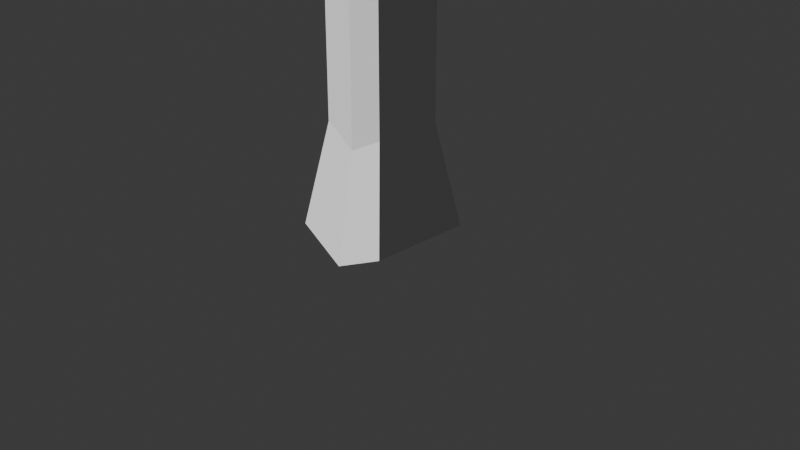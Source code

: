 # Source: tree_blank.blend  (saved by Blender 4.1.24; exported with 4.5.12 LTS)
import bpy
from mathutils import Matrix  # noqa: F401  (used for matrix-valued properties, if any)

bpy.ops.wm.read_factory_settings(use_empty=True)
scene = bpy.context.scene
scene.name = 'Scene'

# ---- collections
col_collection = bpy.data.collections.new('Collection'); scene.collection.children.link(col_collection)

# ---- materials (node trees are filled in below, after node groups)
mat_material = bpy.data.materials.new('Material')
mat_material.alpha_threshold = 0.0
mat_material.use_transparent_shadow = False
mat_material.roughness = 0.5
mat_material.line_color = (0.0, 0.0, 0.0, 1.0)

# ---- material node trees
mat_material.use_nodes = True; mat_material.node_tree.nodes.clear()
_N = mat_material.node_tree.nodes; _L = mat_material.node_tree.links
n0 = _N.new('ShaderNodeOutputMaterial'); n0.name = 'Material Output'; n0.location = (300, 300)
n1 = _N.new('ShaderNodeBsdfPrincipled'); n1.name = 'Principled BSDF'; n1.location = (10, 300)
n1.inputs[3].default_value = 1.45
_L.new(n1.outputs[0], n0.inputs[0])
n0.is_active_output = True

# ---- world
world_world = bpy.data.worlds.new('World'); scene.world = world_world
world_world.use_nodes = True; world_world.node_tree.nodes.clear()
_N = world_world.node_tree.nodes; _L = world_world.node_tree.links
n0 = _N.new('ShaderNodeOutputWorld'); n0.name = 'World Output'; n0.location = (300, 300)
n1 = _N.new('ShaderNodeBackground'); n1.name = 'Background'; n1.location = (10, 300)
n1.inputs[0].default_value = (0.05088, 0.05088, 0.05088, 1.0)
_L.new(n1.outputs[0], n0.inputs[0])
n0.is_active_output = True
world_world.color = (0.05088, 0.05088, 0.05088)
world_world.use_sun_shadow = False
world_world.sun_shadow_jitter_overblur = 0.0

# ---- cameras
cam_camera = bpy.data.cameras.new('Camera')
cam_camera.clip_end = 100.0
cam_camera.ortho_scale = 7.314

# ---- lights
light_sun = bpy.data.lights.new('Sun', 'SUN')
light_sun.transmission_factor = 0.0
light_sun.energy = 5.17

# ---- meshes
me_cube_001 = bpy.data.meshes.new('Cube.001')
me_cube_001.from_pydata([(-1.0, -1.0, -1.0), (-0.6572, -0.6572, 1.0), (-1.0, 1.0, -1.0), (-0.6572, 0.6572, 1.0), (1.0, -1.0, -1.0), (0.6572, -0.6572, 1.0), (1.0, 1.0, -1.0), (0.6572, 0.6572, 1.0), (-0.6572, -0.6572, 5.584), (-0.6572, 0.6572, 5.584), (0.6572, 0.6572, 5.584), (0.6572, -0.6572, 5.584), (-0.3899, -0.3899, 12.85), (-0.3899, 0.3899, 12.85), (0.3899, 0.3899, 12.85), (0.3899, -0.3899, 12.85), (-0.8308, -0.8626, 14.4), (-0.8308, -0.08285, 14.4), (0.4355, 0.3899, 14.09), (0.4143, -0.3899, 14.1), (1.894e-09, 1.064, -1.476), (1.894e-09, 0.699, 0.6508), (1.894e-09, -1.064, -1.476), (1.894e-09, -0.699, 0.6508), (1.894e-09, 0.699, 5.526), (1.894e-09, -0.699, 5.526), (1.894e-09, 0.4146, 13.25), (1.894e-09, -0.4146, 13.25), (-0.4865, -0.05808, 14.83), (-0.4467, -0.8874, 15.33), (-2.369, -0.7596, 16.36), (-2.369, -0.1859, 16.36), (-2.082, -0.7778, 16.72), (-2.082, -0.1676, 16.72), (-3.688, -0.7596, 18.36), (-3.688, -0.1859, 18.36), (-3.361, -0.7778, 18.67), (-3.361, -0.1676, 18.67), (-6.737, -0.7596, 22.42), (-6.737, -0.1859, 22.42), (-6.384, -0.7778, 22.71), (-6.384, -0.1676, 22.71), (-7.765, -0.7596, 23.59), (-7.765, -0.1859, 23.59), (-7.472, -0.7778, 23.94), (-7.472, -0.1676, 23.94), (-8.584, -0.5975, 24.24), (-8.584, -0.348, 24.24), (-8.487, -0.6054, 24.41), (-8.487, -0.34, 24.41), (-10.33, 0.04637, 25.65), (-10.23, 0.2704, 25.68), (-10.22, -0.0338, 25.8), (-10.11, 0.2045, 25.83), (-11.79, 0.5409, 27.07), (-11.69, 0.765, 27.1), (-11.67, 0.456, 27.2), (-11.56, 0.6943, 27.23), (-13.1, 0.9027, 28.95), (-13.0, 1.127, 28.98), (-12.96, 0.8123, 29.05), (-12.85, 1.051, 29.08), (-13.64, 1.02, 29.96), (-13.54, 1.244, 29.99), (-13.49, 0.9278, 30.05), (-13.38, 1.166, 30.09), (1.232, 0.4146, 16.99), (1.78, 0.3899, 16.7), (1.78, -0.3899, 16.7), (1.232, -0.4146, 16.99), (2.59, -0.3899, 18.21), (2.118, -0.4146, 18.6), (3.407, 0.4146, 20.98), (4.018, 0.3899, 20.89), (4.018, -0.3899, 20.89), (3.407, -0.4146, 20.98), (2.741, 0.4146, 24.22), (3.355, 0.3899, 24.29), (3.355, -0.3899, 24.29), (2.741, -0.4147, 24.22), (2.598, 0.4146, 26.99), (3.216, 0.3899, 27.02), (3.216, -0.3899, 27.02), (2.598, -0.4147, 26.99), (2.649, 0.816, 29.01), (3.145, 0.3899, 29.06), (3.195, -0.3879, 29.06), (2.534, 0.02591, 29.25), (2.476, 1.914, 34.8), (2.893, 1.811, 34.84), (2.775, 1.303, 35.0), (2.35, 1.374, 34.96), (2.492, 2.724, 37.95), (2.722, 2.666, 37.97), (2.656, 2.386, 38.06), (2.422, 2.425, 38.04), (-3.029, -0.1859, 17.36), (-2.721, -0.1676, 17.69), (-3.029, -0.7596, 17.36), (-2.721, -0.7778, 17.69), (-4.113, -0.5698, 16.92), (-4.113, -0.3757, 16.92), (-4.336, -0.3757, 17.26), (-4.336, -0.5698, 17.26), (-8.931, -2.037, 17.7), (-9.046, -1.88, 17.7), (-9.226, -2.012, 18.04), (-9.111, -2.169, 18.04), (-10.62, -3.277, 18.3), (-10.74, -3.121, 18.3), (-10.82, -3.182, 18.69), (-10.7, -3.338, 18.69), (-12.13, -4.387, 18.42), (-12.25, -4.23, 18.42), (-12.28, -4.257, 18.82), (-12.17, -4.413, 18.82), (-12.95, -4.985, 18.13), (-13.06, -4.828, 18.13), (-13.02, -4.799, 18.53), (-12.91, -4.955, 18.53), (-14.0, -5.676, 19.01), (-14.04, -5.624, 19.01), (-13.98, -5.583, 19.13), (-13.94, -5.635, 19.13), (-9.908, -2.754, 18.37), (-9.776, -2.657, 18.0), (-9.891, -2.501, 18.0), (-10.02, -2.597, 18.37), (-9.354, -2.347, 17.85), (-9.469, -2.19, 17.85), (-9.51, -2.461, 18.2), (-9.624, -2.305, 18.2), (-9.121, -2.137, 19.32), (-9.199, -2.031, 19.32), (-9.391, -2.335, 19.43), (-9.468, -2.229, 19.43), (-9.455, -2.355, 21.09), (-9.506, -2.284, 21.09), (-9.634, -2.486, 21.16), (-9.685, -2.416, 21.16), (-9.688, -2.508, 22.66), (-9.723, -2.461, 22.66), (-9.807, -2.595, 22.71), (-9.841, -2.548, 22.71), (-7.926, -1.059, 17.42), (-8.106, -1.191, 17.76), (-7.991, -1.347, 17.76), (-7.812, -1.215, 17.42), (-10.31, -3.046, 18.53), (-10.42, -2.89, 18.53), (-10.2, -2.967, 18.15), (-10.31, -2.811, 18.15), (-11.31, -3.744, 17.23), (-11.04, -3.54, 17.13), (-11.39, -3.641, 17.23), (-11.11, -3.438, 17.13), (-12.4, -4.488, 16.08), (-12.3, -4.415, 16.04), (-12.42, -4.451, 16.08), (-12.33, -4.378, 16.04), (-10.81, 0.4399, 26.5), (-10.92, 0.2016, 26.47), (-11.03, 0.2841, 26.33), (-10.93, 0.5081, 26.37), (-9.835, -0.1244, 25.19), (-9.73, 0.0997, 25.22), (-9.612, 0.03336, 25.36), (-9.724, -0.2049, 25.33), (-9.377, -0.02121, 24.89), (-9.371, -0.3261, 25.0), (-9.483, -0.2453, 24.85), (-9.259, -0.08784, 25.03), (-12.65, 1.03, 28.48), (-12.5, 0.955, 28.59), (-12.75, 0.8056, 28.45), (-12.61, 0.7167, 28.55), (-10.57, 0.08389, 26.13), (-10.68, 0.1652, 25.99), (-10.46, 0.3222, 26.17), (-10.58, 0.3893, 26.02), (-10.4, -0.01897, 28.17), (-10.65, 0.06504, 28.41), (-10.73, -0.105, 28.38), (-10.48, -0.1891, 28.14), (-10.12, -0.3942, 29.71), (-10.29, -0.3352, 29.88), (-10.35, -0.4547, 29.86), (-10.17, -0.5138, 29.69), (-11.01, 0.4569, 24.97), (-11.36, 0.5779, 25.3), (-11.25, 0.8019, 25.33), (-10.9, 0.681, 25.0), (-12.51, 1.146, 25.11), (-12.86, 1.267, 25.44), (-12.76, 1.491, 25.47), (-12.4, 1.37, 25.14), (-14.37, 1.572, 28.83), (-14.31, 1.708, 28.85), (-14.1, 1.649, 28.54), (-14.16, 1.513, 28.52), (-15.33, 1.858, 30.04), (-15.27, 1.993, 30.06), (-15.05, 1.935, 29.75), (-15.12, 1.799, 29.74), (3.249, -0.4146, 21.75), (3.249, 0.4146, 21.75), (3.861, 0.3899, 21.7), (3.861, -0.3899, 21.7), (6.199, 0.2676, 23.7), (6.199, -0.2676, 23.7), (5.755, -0.2676, 24.04), (5.755, 0.2676, 24.04), (10.98, -2.106, 28.93), (10.9, -2.374, 28.93), (10.68, -2.307, 29.11), (10.76, -2.039, 29.11), (13.79, -2.944, 29.98), (13.71, -3.213, 29.98), (13.49, -3.146, 30.16), (13.57, -2.878, 30.16), (15.51, -3.456, 31.13), (15.43, -3.725, 31.13), (15.21, -3.658, 31.31), (15.29, -3.39, 31.31), (17.39, -4.017, 32.39), (17.31, -4.286, 32.39), (17.08, -4.219, 32.57), (17.16, -3.951, 32.57), (19.1, -4.596, 34.84), (19.06, -4.74, 34.84), (18.94, -4.704, 34.94), (18.98, -4.561, 34.94), (15.78, -3.539, 31.64), (16.01, -3.606, 31.46), (15.93, -3.874, 31.46), (15.7, -3.807, 31.64), (18.13, -4.321, 31.16), (18.1, -4.44, 31.16), (18.0, -4.281, 31.4), (17.96, -4.4, 31.4), (19.09, -4.606, 31.76), (19.05, -4.725, 31.76), (18.96, -4.566, 31.99), (18.92, -4.685, 31.99), (2.87, 1.926, 35.26), (2.759, 1.448, 35.41), (2.36, 1.515, 35.38), (2.478, 2.023, 35.22), (3.749, 1.943, 35.94), (3.631, 1.435, 36.09), (3.615, 1.58, 36.5), (3.726, 2.057, 36.36), (4.199, 2.234, 37.6), (4.123, 1.908, 37.7), (3.867, 1.999, 37.76), (3.939, 2.305, 37.67), (4.325, 2.544, 39.05), (4.29, 2.394, 39.1), (4.172, 2.436, 39.13), (4.205, 2.577, 39.09), (15.71, -3.587, 33.04), (15.67, -3.729, 33.04), (16.02, -3.679, 32.99), (15.98, -3.821, 32.99), (16.49, -3.819, 34.21), (16.45, -3.961, 34.21), (16.8, -3.912, 34.16), (16.76, -4.054, 34.16), (17.07, -4.025, 34.7), (17.04, -4.103, 34.7), (17.24, -4.076, 34.68), (17.21, -4.154, 34.68), (2.292, -0.8696, 23.94), (3.493, 0.3899, 23.59), (2.476, -0.06086, 23.94), (3.493, -0.3899, 23.59), (2.601, -0.08915, 23.32), (3.62, -0.3899, 22.93), (2.417, -0.8979, 23.32), (3.62, 0.3899, 22.93), (0.3203, -0.422, 23.86), (0.67, -0.5014, 24.38), (0.8536, 0.3074, 24.38), (0.5038, 0.3868, 23.86), (-2.75, 0.4576, 25.7), (-2.551, 0.4124, 26.0), (-2.446, 0.8736, 26.0), (-2.646, 0.9189, 25.7), (-4.244, 0.7968, 26.75), (-4.045, 0.7515, 27.05), (-3.94, 1.213, 27.05), (-4.14, 1.258, 26.75), (-5.607, 1.217, 26.79), (-5.612, 1.218, 26.99), (-5.555, 1.468, 26.99), (-5.55, 1.467, 26.79), (-1.754, 0.7683, 25.18), (-1.512, 0.7134, 25.54), (-1.639, 0.1538, 25.54), (-1.881, 0.2088, 25.18), (-0.1182, 0.4741, 24.86), (-0.5841, -0.1629, 24.4), (-0.4238, 0.5435, 24.4), (-0.2786, -0.2322, 24.86), (-1.089, 0.6559, 24.79), (-0.959, -0.03921, 25.2), (-0.8153, 0.5938, 25.2), (-1.233, 0.02293, 24.79), (-2.784, 0.5831, 27.45), (-2.73, 0.8204, 27.45), (-2.315, 0.4501, 27.22), (-2.25, 0.7379, 27.22), (-3.554, 0.7579, 28.78), (-3.5, 0.9951, 28.78), (-3.085, 0.6249, 28.54), (-3.02, 0.9127, 28.54), (-0.985, 0.5873, 26.7), (-0.3822, 0.4838, 26.4), (-0.5209, -0.127, 26.4), (-1.109, 0.0399, 26.7), (-1.281, 0.5316, 28.5), (-0.9355, 0.4723, 28.33), (-1.015, 0.1222, 28.33), (-1.352, 0.2179, 28.5), (1.108, 0.3899, 15.4), (1.097, -0.3899, 15.4), (0.5932, 0.4146, 15.73), (0.6131, -0.4146, 15.98), (3.304, -0.3899, 19.55), (2.762, -0.4146, 19.79), (3.209, -0.3892, 27.71), (2.558, -0.4153, 27.68), (2.574, 0.4146, 27.68), (3.192, 0.3899, 27.71), (11.25, -2.479, 29.32), (11.33, -2.21, 29.32), (11.47, -2.545, 29.14), (11.55, -2.277, 29.14), (2.53, 0.3094, 30.12), (2.635, 1.062, 29.9), (3.138, 0.4285, 30.1), (3.018, -0.2724, 30.32), (1.12, 1.151, 30.07), (1.067, 0.7409, 30.21), (1.462, 1.212, 30.4), (1.414, 0.8207, 30.54), (-0.2473, 1.827, 31.54), (-0.3003, 1.416, 31.68), (0.09534, 1.888, 31.87), (0.04687, 1.496, 32.0), (-2.334, 2.85, 33.99), (-2.362, 2.63, 34.07), (-2.15, 2.883, 34.17), (-2.176, 2.673, 34.24), (-4.317, 3.609, 35.36), (-4.345, 3.389, 35.44), (-4.133, 3.642, 35.54), (-4.159, 3.431, 35.61), (-5.384, 4.472, 37.66), (-5.403, 4.328, 37.71), (-5.264, 4.494, 37.77), (-5.281, 4.356, 37.82), (-0.7022, 2.241, 32.69), (-0.7427, 1.914, 32.8), (-0.9884, 2.19, 32.41), (-1.033, 1.847, 32.53), (-1.687, 2.678, 33.7), (-1.904, 2.64, 33.49), (-1.718, 2.431, 33.78), (-1.937, 2.38, 33.58), (0.06217, 2.008, 33.25), (0.08348, 2.18, 33.19), (-0.2849, 2.191, 33.6), (-0.2671, 2.335, 33.55), (0.6511, 2.482, 34.83), (0.6631, 2.579, 34.8), (0.4552, 2.585, 35.03), (0.4653, 2.666, 35.0), (0.6153, 3.026, 36.56), (0.6234, 3.085, 36.55), (0.441, 3.059, 36.57), (0.4477, 3.108, 36.56), (-2.73, 3.932, 38.07), (-2.722, 3.993, 38.05), (-2.525, 3.971, 38.05), (-2.535, 3.899, 38.07), (11.68, -2.387, 31.4), (11.64, -2.521, 31.4), (11.94, -2.465, 31.23), (11.9, -2.599, 31.23), (12.97, -2.774, 33.55), (12.93, -2.908, 33.55), (13.24, -2.852, 33.39), (13.2, -2.986, 33.39), (14.85, -3.335, 35.1), (14.81, -3.469, 35.1), (15.12, -3.413, 34.94), (15.08, -3.547, 34.94), (15.77, -3.641, 36.37), (15.75, -3.716, 36.37), (15.92, -3.685, 36.28), (15.9, -3.76, 36.28), (13.61, -3.109, 33.73), (13.35, -3.031, 33.89), (13.39, -2.896, 33.89), (13.65, -2.975, 33.73), (12.69, -2.688, 35.77), (13.03, -2.789, 35.73), (13.18, -2.834, 37.42), (13.38, -2.894, 37.4), (4.169, 0.2737, 28.41), (4.169, -0.2487, 28.41), (4.153, 0.2737, 28.87), (4.164, -0.2483, 28.87), (5.881, -4.093, 32.06), (5.677, -4.373, 32.03), (5.657, -3.948, 32.22), (5.456, -4.231, 32.19), (6.64, -4.956, 35.02), (6.435, -5.236, 34.98), (6.416, -4.811, 35.17), (6.214, -5.094, 35.14), (6.686, -5.234, 37.35), (6.482, -5.514, 37.32), (6.462, -5.089, 37.51), (6.261, -5.372, 37.48), (7.245, -5.775, 38.64), (7.041, -6.056, 38.61), (7.021, -5.631, 38.8), (6.82, -5.914, 38.77), (6.688, -5.734, 41.19), (6.569, -5.898, 41.17), (6.558, -5.65, 41.28), (6.44, -5.815, 41.26), (6.231, -5.194, 35.98), (6.432, -4.911, 36.01), (6.656, -5.055, 35.86), (6.452, -5.336, 35.82), (6.625, -5.653, 37.65), (6.404, -5.511, 37.81), (6.829, -5.372, 37.68), (6.605, -5.228, 37.84), (7.939, -6.188, 36.35), (7.858, -6.299, 36.33), (7.739, -6.067, 36.59), (7.658, -6.178, 36.57), (9.181, -7.427, 38.87), (9.13, -7.497, 38.86), (9.055, -7.35, 39.02), (9.004, -7.42, 39.01), (5.477, -4.604, 38.7), (5.359, -4.77, 38.69), (5.443, -4.852, 38.88), (5.561, -4.685, 38.9), (4.851, -4.331, 39.88), (4.773, -4.442, 39.86), (4.872, -4.522, 39.95), (4.95, -4.41, 39.96), (7.299, -0.9027, 25.12), (7.681, -1.017, 24.81), (7.544, -1.478, 24.81), (7.161, -1.364, 25.12), (3.251, 0.3899, 19.46), (3.251, -0.3899, 19.46), (2.661, 0.4146, 19.62), (1.39, -0.4146, 17.36), (2.661, -0.4146, 19.62), (1.845, -0.3899, 16.8), (2.548, -0.3899, 18.13), (6.59, 0.8607, 20.84), (7.001, 0.8607, 21.61), (7.001, 0.4431, 21.61), (6.59, 0.4431, 20.84), (9.743, 0.7507, 20.77), (9.937, 0.7507, 21.13), (9.937, 0.5532, 21.13), (9.743, 0.5532, 20.77), (12.84, 0.7507, 20.82), (13.03, 0.7507, 21.18), (13.03, 0.5532, 21.18), (12.84, 0.5532, 20.82), (16.55, 0.7035, 20.5), (16.65, 0.7035, 20.69), (16.65, 0.6004, 20.69), (16.55, 0.6004, 20.5), (10.74, 0.7507, 20.79), (10.74, 0.5532, 20.79), (10.93, 0.5532, 21.15), (10.93, 0.7507, 21.15), (11.81, 0.7124, 21.83), (11.81, 0.5915, 21.83), (12.42, 0.7124, 21.84), (12.42, 0.5915, 21.84), (13.03, 0.7124, 22.57), (13.03, 0.5915, 22.57), (13.64, 0.7124, 22.58), (13.64, 0.5915, 22.58), (13.99, 0.6857, 24.26), (13.99, 0.6182, 24.26), (14.33, 0.6857, 24.26), (14.33, 0.6182, 24.26), (13.81, 0.7058, 22.99), (13.81, 0.598, 22.99), (13.27, 0.7058, 22.98), (13.27, 0.598, 22.98), (15.31, 0.6085, 23.09), (15.31, 0.6953, 23.09), (15.18, 0.6132, 23.38), (15.18, 0.6907, 23.38), (16.44, 0.6257, 23.67), (16.44, 0.6782, 23.67), (16.36, 0.6285, 23.84), (16.36, 0.6753, 23.84), (2.718, -2.266, 19.47), (2.435, -2.211, 19.73), (1.958, -2.496, 19.02), (2.228, -2.586, 18.68), (2.757, -4.905, 21.66), (2.48, -4.733, 21.86), (2.013, -5.411, 21.51), (2.277, -5.668, 21.25), (2.919, -6.072, 24.68), (2.816, -5.991, 24.73), (2.659, -6.279, 24.72), (2.759, -6.397, 24.66), (3.642, -6.524, 29.33), (3.548, -6.448, 29.37), (3.412, -6.709, 29.38), (3.503, -6.818, 29.34), (3.413, 1.72, 20.88), (3.686, 1.347, 21.52), (3.386, 1.361, 21.54), (3.119, 1.718, 20.92), (4.741, 4.656, 26.4), (4.802, 4.426, 26.53), (4.698, 4.437, 26.53), (4.638, 4.657, 26.4), (4.917, 6.546, 27.2), (4.958, 6.39, 27.29), (4.888, 6.398, 27.29), (4.847, 6.546, 27.2), (1.476, 0.1631, 24.22), (1.232, -0.6292, 24.23), (1.124, -0.6014, 23.65), (1.368, 0.191, 23.64), (1.544, 3.021, 24.27), (1.317, 3.093, 23.92), (1.956, 2.913, 24.16), (1.889, 2.945, 23.78), (1.831, 6.278, 25.42), (1.68, 6.339, 25.18), (2.111, 6.195, 25.34), (2.068, 6.226, 25.08), (1.569, 5.349, 24.8), (2.013, 5.225, 24.68), (1.744, 5.285, 25.07), (2.064, 5.194, 24.98), (0.7163, 8.458, 26.07), (0.6887, 8.469, 26.03), (0.5618, 8.346, 26.05), (0.594, 8.335, 26.1), (1.632, 5.91, 25.01), (1.793, 5.847, 25.27), (2.044, 5.792, 24.91), (2.091, 5.761, 25.19), (0.6337, 8.415, 26.04), (0.6633, 8.405, 26.08), (4.834, 5.669, 24.46), (4.819, 5.399, 24.35), (4.856, 5.654, 24.59), (4.843, 5.385, 24.5), (2.688, 8.86, 25.49), (2.626, 8.885, 25.39), (2.803, 8.826, 25.46), (2.786, 8.839, 25.35), (-0.09087, 3.1, 17.08), (0.3661, 3.322, 16.71), (0.6993, 3.322, 17.36), (0.4442, 3.334, 17.53), (-0.232, 4.787, 20.96), (0.06708, 4.933, 20.72), (0.2852, 4.933, 21.14), (0.1182, 4.941, 21.25), (2.239, -3.316, 19.29), (1.971, -3.187, 19.61), (2.445, -2.809, 20.23), (2.727, -2.892, 19.99), (0.1141, -1.969, 21.01), (0.3233, -1.844, 21.32), (0.1198, -2.272, 21.27), (0.3279, -2.106, 21.54), (-1.514, -1.253, 23.16), (-1.378, -1.171, 23.36), (-1.51, -1.45, 23.32), (-1.375, -1.342, 23.5)], [], [(0, 1, 3, 2), (20, 21, 7, 6), (6, 7, 5, 4), (22, 23, 1, 0), (20, 6, 4, 22), (21, 3, 9, 24), (11, 10, 14, 15), (5, 7, 10, 11), (3, 1, 8, 9), (23, 5, 11, 25), (27, 15, 19, 29), (9, 8, 12, 13), (25, 11, 15, 27), (24, 9, 13, 26), (28, 17, 31, 33), (26, 13, 17, 28), (15, 14, 18, 19), (13, 12, 16, 17), (14, 26, 28, 18), (325, 324, 67, 68), (10, 24, 26, 14), (8, 25, 27, 12), (12, 27, 29, 16), (1, 23, 25, 8), (7, 21, 24, 10), (2, 20, 22, 0), (4, 5, 23, 22), (2, 3, 21, 20), (97, 96, 35, 37), (16, 29, 32, 30), (29, 28, 33, 32), (17, 16, 30, 31), (37, 35, 39, 41), (96, 98, 34, 35), (99, 97, 37, 36), (98, 99, 36, 34), (40, 41, 45, 44), (35, 34, 38, 39), (36, 37, 41, 40), (34, 36, 40, 38), (45, 43, 47, 49), (38, 40, 44, 42), (41, 39, 43, 45), (39, 38, 42, 43), (165, 164, 50, 51), (43, 42, 46, 47), (44, 45, 49, 48), (42, 44, 48, 46), (161, 160, 57, 56), (167, 166, 53, 52), (164, 167, 52, 50), (166, 165, 51, 53), (173, 172, 59, 61), (162, 161, 56, 54), (160, 163, 55, 57), (163, 162, 54, 55), (60, 61, 65, 64), (172, 174, 199, 198), (175, 173, 61, 60), (174, 175, 60, 58), (65, 63, 62, 64), (58, 60, 64, 62), (61, 59, 63, 65), (59, 58, 62, 63), (72, 73, 530, 531), (324, 326, 66, 67), (326, 327, 69, 66), (462, 73, 470, 469), (274, 272, 79, 76), (329, 328, 74, 75), (467, 468, 328, 70), (468, 463, 74, 328), (70, 71, 514, 513), (464, 466, 75, 72), (76, 79, 83, 80), (275, 273, 77, 78), (272, 275, 78, 79), (273, 274, 76, 77), (331, 330, 86, 87), (78, 77, 81, 82), (79, 78, 82, 83), (77, 76, 80, 81), (339, 338, 91, 88), (333, 332, 84, 85), (332, 331, 87, 84), (330, 333, 85, 86), (245, 244, 93, 94), (341, 340, 89, 90), (338, 341, 90, 91), (340, 339, 88, 89), (93, 92, 95, 94), (246, 245, 94, 95), (244, 247, 92, 93), (247, 246, 95, 92), (30, 32, 99, 98), (32, 33, 97, 99), (98, 96, 102, 103), (33, 31, 96, 97), (145, 144, 105, 106), (30, 98, 103, 100), (31, 30, 100, 101), (96, 31, 101, 102), (150, 148, 111, 108), (147, 146, 107, 104), (144, 147, 104, 105), (146, 145, 106, 107), (111, 110, 114, 115), (151, 150, 108, 109), (148, 149, 110, 111), (149, 151, 109, 110), (112, 115, 119, 116), (110, 109, 113, 114), (108, 111, 115, 112), (109, 108, 112, 113), (116, 119, 123, 120), (113, 112, 116, 117), (115, 114, 118, 119), (114, 113, 117, 118), (121, 120, 123, 122), (117, 116, 120, 121), (119, 118, 122, 123), (118, 117, 121, 122), (131, 129, 126, 127), (130, 131, 127, 124), (129, 128, 125, 126), (128, 130, 124, 125), (104, 107, 130, 128), (105, 104, 128, 129), (106, 131, 135, 133), (106, 105, 129, 131), (135, 134, 138, 139), (107, 106, 133, 132), (131, 130, 134, 135), (130, 107, 132, 134), (137, 139, 143, 141), (134, 132, 136, 138), (133, 135, 139, 137), (132, 133, 137, 136), (140, 141, 143, 142), (136, 137, 141, 140), (139, 138, 142, 143), (138, 136, 140, 142), (103, 102, 145, 146), (101, 100, 147, 144), (100, 103, 146, 147), (102, 101, 144, 145), (127, 126, 151, 149), (124, 127, 149, 148), (125, 150, 152, 153), (125, 124, 148, 150), (155, 153, 157, 159), (150, 151, 154, 152), (126, 125, 153, 155), (151, 126, 155, 154), (159, 157, 156, 158), (153, 152, 156, 157), (152, 154, 158, 156), (154, 155, 159, 158), (179, 177, 162, 163), (178, 179, 163, 160), (177, 176, 161, 162), (161, 176, 183, 182), (171, 168, 165, 166), (170, 169, 167, 164), (169, 171, 166, 167), (170, 164, 189, 188), (47, 46, 170, 168), (48, 49, 171, 169), (46, 48, 169, 170), (49, 47, 168, 171), (54, 56, 175, 174), (56, 57, 173, 175), (55, 54, 174, 172), (57, 55, 172, 173), (52, 53, 178, 176), (50, 52, 176, 177), (53, 51, 179, 178), (51, 50, 177, 179), (183, 180, 184, 187), (178, 160, 181, 180), (160, 161, 182, 181), (176, 178, 180, 183), (187, 184, 185, 186), (181, 182, 186, 185), (182, 183, 187, 186), (180, 181, 185, 184), (188, 189, 193, 192), (164, 165, 190, 189), (168, 170, 188, 191), (165, 168, 191, 190), (195, 192, 193, 194), (191, 188, 192, 195), (189, 190, 194, 193), (190, 191, 195, 194), (199, 196, 200, 203), (174, 58, 196, 199), (59, 172, 198, 197), (58, 59, 197, 196), (202, 203, 200, 201), (196, 197, 201, 200), (198, 199, 203, 202), (197, 198, 202, 201), (73, 72, 205, 206), (75, 74, 207, 204), (206, 207, 210, 211), (72, 75, 204, 205), (459, 458, 215, 212), (207, 74, 209, 210), (73, 206, 211, 208), (74, 73, 208, 209), (335, 334, 218, 219), (460, 459, 212, 213), (458, 461, 214, 215), (461, 460, 213, 214), (216, 219, 223, 220), (334, 336, 217, 218), (337, 335, 219, 216), (336, 337, 216, 217), (233, 232, 227, 224), (217, 216, 220, 221), (219, 218, 222, 223), (218, 217, 221, 222), (227, 226, 230, 231), (234, 233, 224, 225), (232, 235, 226, 227), (235, 234, 225, 226), (229, 228, 231, 230), (226, 225, 229, 230), (224, 227, 231, 228), (225, 224, 228, 229), (222, 221, 234, 235), (232, 223, 260, 262), (220, 233, 238, 236), (220, 223, 232, 233), (238, 239, 243, 242), (221, 220, 236, 237), (234, 221, 237, 239), (233, 234, 239, 238), (241, 240, 242, 243), (236, 238, 242, 240), (239, 237, 241, 243), (237, 236, 240, 241), (88, 91, 246, 247), (89, 88, 247, 244), (91, 90, 245, 246), (245, 90, 249, 250), (250, 249, 253, 254), (244, 245, 250, 251), (90, 89, 248, 249), (89, 244, 251, 248), (255, 254, 258, 259), (248, 251, 255, 252), (249, 248, 252, 253), (251, 250, 254, 255), (257, 256, 259, 258), (254, 253, 257, 258), (252, 255, 259, 256), (253, 252, 256, 257), (260, 261, 265, 264), (235, 232, 262, 263), (222, 235, 263, 261), (223, 222, 261, 260), (267, 266, 270, 271), (263, 262, 266, 267), (262, 260, 264, 266), (261, 263, 267, 265), (268, 269, 271, 270), (266, 264, 268, 270), (265, 267, 271, 269), (264, 265, 269, 268), (279, 276, 274, 273), (278, 277, 275, 272), (277, 279, 273, 275), (542, 541, 282, 281), (205, 204, 278, 276), (207, 206, 279, 277), (204, 207, 277, 278), (206, 205, 276, 279), (297, 296, 287, 286), (544, 543, 280, 283), (541, 544, 548, 547), (543, 542, 281, 280), (287, 284, 288, 291), (299, 298, 285, 284), (296, 299, 284, 287), (297, 286, 309, 311), (290, 291, 295, 294), (285, 286, 290, 289), (286, 287, 291, 290), (284, 285, 289, 288), (295, 292, 293, 294), (288, 289, 293, 292), (291, 288, 292, 295), (289, 290, 294, 293), (305, 306, 297, 298), (304, 307, 299, 296), (307, 305, 298, 299), (306, 304, 296, 297), (282, 283, 302, 300), (280, 281, 303, 301), (283, 280, 301, 302), (281, 282, 300, 303), (300, 302, 304, 306), (301, 303, 305, 307), (302, 301, 307, 304), (306, 305, 319, 316), (308, 310, 314, 312), (286, 285, 308, 309), (285, 298, 310, 308), (298, 297, 311, 310), (314, 315, 313, 312), (311, 309, 313, 315), (309, 308, 312, 313), (310, 311, 315, 314), (316, 319, 323, 320), (300, 306, 316, 317), (305, 303, 318, 319), (303, 300, 317, 318), (322, 321, 320, 323), (318, 317, 321, 322), (319, 318, 322, 323), (317, 316, 320, 321), (71, 70, 328, 329), (28, 29, 327, 326), (18, 28, 575, 576), (19, 18, 324, 325), (82, 81, 410, 411), (80, 83, 331, 332), (81, 80, 332, 333), (83, 82, 330, 331), (213, 212, 337, 336), (212, 215, 335, 337), (214, 213, 336, 334), (215, 214, 387, 386), (85, 84, 339, 340), (87, 86, 341, 338), (86, 85, 340, 341), (84, 87, 343, 342), (342, 343, 347, 346), (87, 338, 345, 343), (338, 339, 344, 345), (339, 84, 342, 344), (352, 353, 382, 383), (345, 344, 348, 349), (344, 342, 346, 348), (343, 345, 349, 347), (351, 353, 357, 355), (366, 367, 350, 352), (369, 368, 353, 351), (367, 369, 351, 350), (357, 356, 360, 361), (350, 351, 355, 354), (353, 352, 356, 357), (352, 350, 354, 356), (358, 359, 361, 360), (356, 354, 358, 360), (355, 357, 361, 359), (354, 355, 359, 358), (346, 347, 365, 364), (347, 349, 363, 365), (348, 346, 364, 362), (349, 348, 371, 370), (364, 365, 369, 367), (365, 363, 368, 369), (362, 364, 367, 366), (363, 362, 366, 368), (371, 373, 377, 375), (348, 362, 373, 371), (362, 363, 372, 373), (363, 349, 370, 372), (375, 377, 381, 379), (370, 371, 375, 374), (373, 372, 376, 377), (372, 370, 374, 376), (378, 379, 381, 380), (374, 375, 379, 378), (377, 376, 380, 381), (376, 374, 378, 380), (385, 384, 383, 382), (353, 368, 385, 382), (368, 366, 384, 385), (366, 352, 383, 384), (387, 389, 393, 391), (214, 334, 389, 387), (334, 335, 388, 389), (335, 215, 386, 388), (403, 402, 397, 395), (386, 387, 391, 390), (389, 388, 392, 393), (388, 386, 390, 392), (397, 396, 400, 401), (404, 403, 395, 394), (402, 405, 396, 397), (405, 404, 394, 396), (398, 399, 401, 400), (396, 394, 398, 400), (395, 397, 401, 399), (394, 395, 399, 398), (392, 390, 404, 405), (393, 392, 405, 402), (390, 391, 403, 404), (391, 393, 402, 403), (390, 404, 407, 406), (406, 407, 409, 408), (413, 411, 415, 417), (333, 330, 413, 412), (81, 333, 412, 410), (330, 82, 411, 413), (415, 414, 418, 419), (411, 410, 414, 415), (412, 413, 417, 416), (410, 412, 416, 414), (435, 434, 425, 424), (416, 417, 421, 420), (414, 416, 420, 418), (417, 415, 419, 421), (439, 438, 427, 429), (436, 435, 424, 422), (434, 437, 423, 425), (437, 436, 422, 423), (428, 429, 433, 432), (438, 440, 426, 427), (441, 439, 429, 428), (440, 441, 428, 426), (431, 430, 432, 433), (426, 428, 432, 430), (429, 427, 431, 433), (427, 426, 430, 431), (418, 436, 444, 442), (421, 419, 437, 434), (418, 420, 435, 436), (420, 421, 434, 435), (422, 424, 441, 440), (441, 424, 450, 453), (423, 422, 440, 438), (425, 423, 438, 439), (445, 443, 447, 449), (436, 437, 445, 444), (437, 419, 443, 445), (419, 418, 442, 443), (447, 446, 448, 449), (443, 442, 446, 447), (444, 445, 449, 448), (442, 444, 448, 446), (452, 453, 457, 456), (439, 441, 453, 452), (425, 439, 452, 451), (424, 425, 451, 450), (454, 455, 456, 457), (451, 452, 456, 455), (453, 450, 454, 457), (450, 451, 455, 454), (210, 209, 460, 461), (211, 210, 461, 458), (209, 208, 459, 460), (208, 211, 458, 459), (66, 69, 466, 464), (29, 19, 467, 465), (325, 68, 463, 468), (19, 325, 468, 467), (68, 67, 462, 463), (67, 66, 464, 462), (471, 472, 476, 475), (74, 463, 472, 471), (73, 74, 471, 470), (463, 462, 469, 472), (486, 485, 477, 480), (469, 470, 474, 473), (472, 469, 473, 476), (470, 471, 475, 474), (479, 480, 484, 483), (488, 487, 479, 478), (487, 486, 480, 479), (485, 488, 478, 477), (484, 481, 482, 483), (477, 478, 482, 481), (480, 477, 481, 484), (478, 479, 483, 482), (473, 474, 488, 485), (475, 476, 486, 487), (474, 475, 490, 489), (476, 473, 485, 486), (490, 492, 496, 494), (487, 488, 491, 492), (488, 474, 489, 491), (475, 487, 492, 490), (502, 501, 499, 500), (489, 490, 494, 493), (492, 491, 495, 496), (491, 489, 493, 495), (497, 498, 500, 499), (501, 503, 497, 499), (504, 502, 500, 498), (503, 504, 498, 497), (493, 494, 504, 503), (494, 496, 502, 504), (495, 493, 503, 501), (495, 501, 508, 506), (508, 507, 511, 512), (496, 495, 506, 505), (501, 502, 507, 508), (502, 496, 505, 507), (509, 510, 512, 511), (507, 505, 509, 511), (506, 508, 512, 510), (505, 506, 510, 509), (584, 583, 520, 519), (71, 465, 515, 514), (467, 70, 513, 516), (465, 467, 516, 515), (520, 517, 521, 524), (585, 584, 519, 518), (583, 586, 517, 520), (586, 585, 518, 517), (524, 521, 525, 528), (517, 518, 522, 521), (519, 520, 524, 523), (518, 519, 523, 522), (527, 528, 525, 526), (521, 522, 526, 525), (523, 524, 528, 527), (522, 523, 527, 526), (532, 531, 535, 536), (462, 464, 532, 529), (464, 72, 531, 532), (73, 462, 529, 530), (533, 536, 540, 537), (530, 529, 533, 534), (529, 532, 536, 533), (531, 530, 534, 535), (537, 540, 539, 538), (535, 534, 538, 539), (536, 535, 539, 540), (534, 533, 537, 538), (278, 272, 542, 543), (274, 276, 544, 541), (276, 278, 543, 544), (272, 274, 541, 542), (563, 561, 550, 552), (282, 541, 547, 545), (544, 283, 546, 548), (283, 282, 545, 546), (551, 552, 574, 573), (553, 555, 560, 559), (564, 563, 552, 551), (562, 564, 551, 549), (545, 547, 556, 555), (547, 548, 554, 556), (546, 545, 555, 553), (548, 546, 553, 554), (565, 566, 557, 558), (562, 549, 557, 566), (561, 553, 559, 565), (549, 550, 558, 557), (550, 561, 565, 558), (555, 562, 566, 560), (559, 560, 566, 565), (555, 556, 564, 562), (563, 564, 569, 567), (554, 553, 561, 563), (570, 568, 567, 569), (556, 554, 568, 570), (564, 556, 570, 569), (554, 563, 567, 568), (573, 574, 572, 571), (549, 551, 573, 571), (552, 550, 572, 574), (550, 549, 571, 572), (575, 578, 582, 579), (28, 326, 578, 575), (324, 18, 576, 577), (326, 324, 577, 578), (580, 579, 582, 581), (576, 575, 579, 580), (578, 577, 581, 582), (577, 576, 580, 581), (513, 514, 585, 586), (516, 513, 586, 583), (515, 584, 589, 587), (515, 516, 583, 584), (590, 588, 592, 594), (585, 514, 588, 590), (584, 585, 590, 589), (514, 515, 587, 588), (592, 591, 593, 594), (588, 587, 591, 592), (589, 590, 594, 593), (587, 589, 593, 591)])
_uv = me_cube_001.uv_layers.new(name='UVMap')
_uv.uv.foreach_set('vector', [0.9475, 18.08, 1.164, 16.72, 1.989, 16.72, 2.203, 18.08, 20.0, 6.564, 19.21, 5.237, 19.46, 4.899, 20.4, 6.084, 0.4866, 1.0, -0.09222, 18.98, 0.7327, 18.98, 0.5177, 1.0, -19.5, 6.925, -18.81, 5.569, -18.31, 5.452, -18.76, 6.781, -4.75, 7.613, -4.79, 8.282, -6.045, 8.282, -6.085, 7.613, 19.21, 5.237, 18.71, 5.139, 17.01, 2.283, 17.41, 2.2, 0.7327, 15.87, -0.09222, 15.87, 0.07584, 10.94, 0.5652, 10.94, 0.7327, 18.98, -0.09222, 18.98, -0.09222, 15.87, 0.7327, 15.87, 1.989, 16.72, 1.164, 16.72, 1.164, 13.61, 1.989, 13.61, -18.81, 5.569, -19.08, 5.241, -17.59, 2.325, -17.22, 2.467, -14.71, -2.45, -15.07, -2.256, -14.68, -3.056, -14.15, -3.546, 1.989, 13.61, 1.164, 13.61, 1.333, 8.67, 1.822, 8.67, -17.22, 2.467, -17.59, 2.325, -15.07, -2.256, -14.71, -2.45, 17.41, 2.2, 17.01, 2.283, 14.48, -2.292, 14.56, -2.615, 14.07, -3.372, 14.04, -3.039, 12.42, -3.983, 12.46, -4.255, 14.56, -2.615, 14.48, -2.292, 14.04, -3.039, 14.07, -3.372, 0.5652, 10.94, 0.07584, 10.94, 0.07579, 10.1, 0.5652, 10.09, 1.822, 8.67, 1.333, 8.67, 1.333, 7.856, 1.822, 7.857, 14.93, -2.434, 14.56, -2.615, 14.07, -3.372, 14.5, -3.218, 0.5645, 9.233, 0.07511, 9.236, 0.07443, 8.376, 0.5638, 8.376, 17.77, 2.043, 17.41, 2.2, 14.56, -2.615, 14.93, -2.434, -16.82, 2.535, -17.22, 2.467, -14.71, -2.45, -14.62, -2.131, -14.62, -2.131, -14.71, -2.45, -14.15, -3.546, -14.23, -2.894, -18.31, 5.452, -18.81, 5.569, -17.22, 2.467, -16.82, 2.535, 19.46, 4.899, 19.21, 5.237, 17.41, 2.2, 17.77, 2.043, -4.79, 6.925, -4.75, 7.613, -6.085, 7.613, -6.045, 6.925, -19.93, 6.461, -19.08, 5.241, -18.81, 5.569, -19.5, 6.925, 19.25, 6.449, 18.71, 5.139, 19.21, 5.237, 20.0, 6.564, 11.73, -4.748, 11.68, -4.484, 10.93, -4.985, 11.0, -5.242, -14.23, -2.894, -14.15, -3.546, -12.74, -4.168, -12.68, -3.898, -3.687, 8.114, -4.208, 8.113, -4.135, 6.925, -3.752, 6.926, 1.822, 7.857, 1.333, 7.856, 1.391, 6.564, 1.751, 6.564, 11.0, -5.242, 10.93, -4.985, 7.671, -6.96, 7.768, -7.203, 8.422, 10.67, 8.062, 10.67, 8.062, 10.01, 8.422, 10.01, 7.609, 10.97, 7.226, 10.97, 7.227, 10.29, 7.61, 10.29, -11.97, -4.427, -12.04, -4.689, -11.35, -5.209, -11.26, -4.956, 7.613, 7.438, 7.23, 7.438, 7.231, 6.564, 7.614, 6.564, 8.422, 10.01, 8.062, 10.01, 8.063, 7.33, 8.423, 7.331, 7.61, 10.29, 7.227, 10.29, 7.23, 7.438, 7.613, 7.438, -11.26, -4.956, -11.35, -5.209, -8.264, -7.291, -8.149, -7.052, 6.687, -7.771, 6.647, -7.501, 5.934, -7.758, 5.926, -7.883, -8.149, -7.052, -8.264, -7.291, -7.225, -7.899, -7.166, -7.631, 7.768, -7.203, 7.671, -6.96, 6.647, -7.501, 6.687, -7.771, 8.423, 7.331, 8.063, 7.33, 8.062, 6.564, 8.422, 6.565, 7.78, 11.29, 7.623, 11.29, 7.623, 10.86, 7.78, 10.86, -15.52, 10.69, -15.88, 10.69, -15.78, 10.12, -15.62, 10.12, -11.66, 9.396, -12.04, 9.396, -11.94, 8.682, -11.77, 8.682, -7.166, -7.631, -7.225, -7.899, -6.473, -8.041, -6.471, -7.916, -8.74, 8.865, -8.907, 8.865, -8.907, 8.194, -8.74, 8.195, -11.78, 7.678, -11.94, 7.678, -11.94, 7.235, -11.78, 7.235, -5.4, -8.155, -5.399, -8.281, -4.925, -8.387, -4.927, -8.261, 4.837, -8.082, 4.847, -7.957, 4.367, -8.044, 4.356, -8.17, 1.807, -8.886, 1.787, -8.77, 1.365, -8.932, 1.391, -9.046, -4.252, -8.423, -4.256, -8.547, -3.533, -8.719, -3.521, -8.597, 3.677, -8.304, 3.681, -8.18, 2.939, -8.327, 2.943, -8.449, 7.78, 10.24, 7.623, 10.24, 7.623, 9.585, 7.78, 9.585, -1.443, 7.524, -1.609, 7.524, -1.608, 6.925, -1.442, 6.925, 7.78, 8.682, 7.623, 8.682, 7.654, 7.641, 7.749, 7.641, -8.74, 7.266, -8.907, 7.265, -8.907, 6.925, -8.74, 6.925, -2.403, -9.084, -2.431, -9.199, -2.027, -9.375, -1.993, -9.262, -1.609, 6.925, -1.615, 7.019, -1.771, 7.019, -1.776, 6.925, -1.993, -9.262, -2.027, -9.375, -1.3, -9.787, -1.258, -9.678, 1.391, -9.046, 1.365, -8.932, 0.6013, -9.32, 0.6358, -9.43, -1.612, 7.576, -1.768, 7.576, -1.771, 7.019, -1.615, 7.019, 13.66, -8.054, 14.04, -8.109, 14.04, -8.109, 13.66, -8.054, 14.4, -4.154, 13.98, -4.27, 13.88, -5.168, 14.3, -5.09, 5.532, 11.5, 5.012, 11.34, 5.014, 10.64, 5.534, 10.64, 14.13, -7.074, 14.04, -8.109, 14.49, -7.812, 14.54, -7.258, -14.88, 10.64, -15.4, 10.64, -15.4, 10.19, -14.88, 10.19, -14.21, -7.056, -14.61, -6.987, -14.6, -7.956, -14.21, -7.916, 7.622, 9.518, 7.621, 8.559, 7.622, 7.533, 7.622, 8.503, 7.621, 8.559, 7.62, 7.6, 7.623, 6.564, 7.622, 7.533, -14.63, -6.017, -14.22, -6.195, -14.22, -6.195, -14.63, -6.017, 5.54, 8.818, 5.02, 8.818, 5.023, 7.87, 5.543, 7.87, -14.88, 10.19, -15.4, 10.19, -15.4, 8.312, -14.88, 8.312, 3.671, 12.57, 3.181, 12.56, 3.181, 12.08, 3.671, 12.08, -13.07, -9.461, -13.41, -9.586, -13.1, -10.01, -12.77, -9.866, 12.74, -9.691, 12.41, -9.553, 12.08, -9.946, 12.4, -10.11, -11.53, -12.04, -11.91, -12.16, -11.46, -13.02, -11.05, -12.89, 3.671, 12.08, 3.181, 12.08, 3.181, 10.23, 3.671, 10.23, -12.77, -9.866, -13.1, -10.01, -12.14, -11.72, -11.78, -11.61, 12.4, -10.11, 12.08, -9.946, 10.97, -11.65, 11.32, -11.78, 7.226, 12.12, 6.729, 12.12, 6.821, 8.768, 7.184, 8.769, 11.05, -12.2, 10.7, -12.07, 10.17, -12.91, 10.52, -13.04, -14.88, 7.845, -15.4, 7.846, -15.4, 6.927, -14.88, 6.925, 3.181, 14.29, 2.692, 14.29, 2.692, 13.37, 3.18, 13.37, -8.419, 8.833, -8.74, 8.833, -8.674, 6.925, -8.485, 6.925, 3.169, 12.75, 2.704, 12.75, 2.766, 9.39, 3.108, 9.39, -10.74, -13.47, -11.13, -13.59, -9.352, -16.69, -9.103, -16.61, 10.16, -13.6, 9.824, -13.48, 7.939, -16.54, 8.183, -16.63, -0.5246, 7.316, -0.5312, 7.155, -0.3308, 7.155, -0.3361, 7.316, -8.964, -16.89, -9.198, -16.96, -8.201, -18.72, -8.063, -18.68, 8.009, -16.89, 7.78, -16.81, 6.753, -18.57, 6.888, -18.62, 7.175, 8.474, 6.834, 8.472, 6.918, 6.564, 7.119, 6.565, -12.68, -3.898, -12.74, -4.168, -12.04, -4.689, -11.97, -4.427, 7.609, 11.66, 7.226, 11.66, 7.226, 10.97, 7.609, 10.97, -13.81, 9.715, -14.17, 9.715, -14.05, 8.837, -13.93, 8.837, 12.46, -4.255, 12.42, -3.983, 11.68, -4.484, 11.73, -4.748, 10.06, -4.106, 10.31, -3.936, 9.406, -3.86, 9.153, -4.029, -12.68, -3.898, -11.97, -4.427, -11.24, -4.153, -11.48, -3.974, 5.009, 12.5, 4.649, 12.5, 4.768, 11.31, 4.89, 11.31, 11.68, -4.484, 12.42, -3.983, 11.21, -4.013, 10.96, -4.182, -8.59, -3.923, -8.389, -4.142, -8.045, -4.166, -8.233, -3.933, -10.57, -3.932, -10.33, -4.111, -9.418, -4.069, -9.659, -3.89, 4.89, 10.36, 4.768, 10.36, 4.768, 9.413, 4.89, 9.413, -13.93, 7.881, -14.06, 7.881, -14.06, 6.925, -13.94, 6.925, -15.4, 9.637, -15.52, 9.637, -15.52, 8.4, -15.4, 8.4, -14.41, 10.11, -14.53, 10.11, -14.53, 9.751, -14.41, 9.751, -15.4, 9.981, -15.52, 9.98, -15.52, 9.637, -15.4, 9.637, 8.119, -4.062, 8.336, -3.851, 7.979, -3.849, 7.775, -4.073, -7.092, -3.707, -6.935, -3.956, -6.489, -3.629, -6.59, -3.366, 7.775, -4.073, 7.979, -3.849, 6.855, -3.579, 6.681, -3.822, -8.233, -3.933, -8.045, -4.166, -6.935, -3.956, -7.092, -3.707, -14.41, 9.751, -14.53, 9.751, -14.53, 8.475, -14.41, 8.475, -6.59, -3.366, -6.489, -3.629, -5.568, -3.809, -5.565, -3.724, -14.41, 8.475, -14.53, 8.475, -14.53, 7.795, -14.41, 7.795, -15.4, 8.4, -15.52, 8.4, -15.52, 7.796, -15.4, 7.797, 6.681, -3.822, 6.855, -3.579, 6.378, -3.219, 6.258, -3.478, -0.3105, 7.397, -0.3512, 7.397, -0.3512, 7.316, -0.3105, 7.316, -14.41, 7.795, -14.53, 7.795, -14.49, 6.925, -14.45, 6.925, -15.4, 7.797, -15.52, 7.796, -15.48, 6.925, -15.44, 6.925, 6.258, -3.478, 6.378, -3.219, 5.329, -3.538, 5.326, -3.623, 8.808, -4.04, 9.049, -3.857, 8.692, -3.854, 8.464, -4.051, -15.4, 10.67, -15.52, 10.67, -15.52, 10.32, -15.4, 10.32, 4.89, 9.055, 4.768, 9.055, 4.768, 8.696, 4.89, 8.696, -9.303, -3.901, -9.075, -4.093, -8.732, -4.118, -8.946, -3.912, -9.659, -3.89, -9.418, -4.069, -9.075, -4.093, -9.303, -3.901, 4.89, 9.413, 4.768, 9.413, 4.768, 9.055, 4.89, 9.055, 9.153, -4.029, 8.808, -4.04, 8.452, -4.837, 8.686, -4.829, 9.153, -4.029, 9.406, -3.86, 9.049, -3.857, 8.808, -4.04, -14.19, 9.133, -14.27, 9.133, -14.26, 7.968, -14.2, 7.968, -14.29, 10.08, -14.41, 10.08, -14.39, 9.211, -14.31, 9.211, -14.17, 9.971, -14.29, 9.971, -14.27, 9.133, -14.19, 9.133, -9.075, -4.093, -9.418, -4.069, -9.009, -4.886, -8.777, -4.902, 7.804, -5.856, 7.649, -5.861, 6.96, -6.787, 7.063, -6.784, -8.777, -4.902, -9.009, -4.886, -8.202, -5.945, -8.048, -5.956, 8.686, -4.829, 8.452, -4.837, 7.649, -5.861, 7.804, -5.856, -14.31, 9.211, -14.39, 9.211, -14.38, 8.0, -14.32, 8.0, -0.7565, 7.37, -0.7928, 7.37, -0.7928, 7.268, -0.7565, 7.268, -14.32, 8.0, -14.38, 8.0, -14.37, 6.925, -14.33, 6.925, -14.2, 7.968, -14.26, 7.968, -14.25, 6.925, -14.21, 6.925, -8.048, -5.956, -8.202, -5.945, -7.528, -6.9, -7.426, -6.907, -13.93, 8.837, -14.05, 8.837, -14.06, 7.881, -13.93, 7.881, 4.89, 11.31, 4.768, 11.31, 4.768, 10.36, 4.89, 10.36, -11.48, -3.974, -11.24, -4.153, -10.33, -4.111, -10.57, -3.932, 10.96, -4.182, 11.21, -4.013, 10.31, -3.936, 10.06, -4.106, 8.464, -4.051, 8.692, -3.854, 8.336, -3.851, 8.119, -4.062, -15.4, 10.32, -15.52, 10.32, -15.52, 9.98, -15.4, 9.981, -8.946, -3.912, -8.59, -3.923, -8.089, -3.119, -8.324, -3.112, -8.946, -3.912, -8.732, -4.118, -8.389, -4.142, -8.59, -3.923, 4.869, 7.669, 4.789, 7.669, 4.815, 6.648, 4.843, 6.648, -7.176, 8.612, -7.298, 8.612, -7.281, 7.746, -7.201, 7.746, 4.89, 8.696, 4.768, 8.696, 4.789, 7.669, 4.869, 7.669, 8.336, -3.851, 8.692, -3.854, 8.128, -3.032, 7.894, -3.03, 4.843, 6.648, 4.815, 6.648, 4.815, 6.564, 4.843, 6.564, -8.324, -3.112, -8.089, -3.119, -7.691, -2.177, -7.774, -2.174, -7.201, 7.746, -7.281, 7.746, -7.258, 6.925, -7.229, 6.925, 7.894, -3.03, 8.128, -3.032, 7.647, -2.074, 7.563, -2.073, 7.78, 10.55, 7.623, 10.55, 7.623, 10.24, 7.78, 10.24, 4.016, -8.237, 4.024, -8.112, 3.681, -8.18, 3.677, -8.304, -4.589, -8.342, -4.59, -8.467, -4.256, -8.547, -4.252, -8.423, -4.256, -8.547, -4.59, -8.467, -3.751, -9.69, -3.513, -9.747, 5.177, -8.02, 5.187, -7.895, 4.847, -7.957, 4.837, -8.082, -5.735, -8.08, -5.734, -8.206, -5.399, -8.281, -5.4, -8.155, -11.78, 7.992, -11.94, 7.992, -11.94, 7.678, -11.78, 7.678, -5.735, -8.08, -5.4, -8.155, -4.529, -7.692, -4.864, -7.617, -15.62, 10.12, -15.78, 10.12, -15.78, 9.45, -15.62, 9.45, -11.77, 8.682, -11.94, 8.682, -11.94, 7.992, -11.78, 7.992, -6.471, -7.916, -6.473, -8.041, -5.734, -8.206, -5.735, -8.08, 5.926, -7.883, 5.934, -7.758, 5.187, -7.895, 5.177, -8.02, -3.521, -8.597, -3.533, -8.719, -2.431, -9.199, -2.403, -9.084, -8.74, 8.195, -8.907, 8.194, -8.907, 7.265, -8.74, 7.266, 7.78, 9.585, 7.623, 9.585, 7.623, 8.682, 7.78, 8.682, 2.943, -8.449, 2.939, -8.327, 1.787, -8.77, 1.807, -8.886, -11.78, 7.235, -11.94, 7.235, -11.95, 6.925, -11.78, 6.925, -4.927, -8.261, -4.925, -8.387, -4.59, -8.467, -4.589, -8.342, 4.356, -8.17, 4.367, -8.044, 4.024, -8.112, 4.016, -8.237, 7.78, 10.86, 7.623, 10.86, 7.623, 10.55, 7.78, 10.55, -11.52, 8.018, -11.64, 8.018, -11.62, 6.925, -11.54, 6.925, 4.016, -8.237, 3.677, -8.304, 2.849, -9.474, 3.091, -9.426, -10.87, 9.296, -11.04, 9.296, -11.02, 7.988, -10.9, 7.988, -11.49, 9.388, -11.66, 9.388, -11.64, 8.018, -11.52, 8.018, -0.3272, 7.081, -0.4108, 7.08, -0.4108, 6.925, -0.3272, 6.925, -10.9, 7.988, -11.02, 7.988, -11.0, 6.925, -10.92, 6.925, -3.513, -9.747, -3.751, -9.69, -3.233, -10.72, -3.065, -10.76, 3.091, -9.426, 2.849, -9.474, 2.329, -10.47, 2.5, -10.43, -4.864, -7.617, -4.529, -7.692, -3.661, -7.249, -3.995, -7.174, -9.794, 9.115, -9.951, 9.114, -9.951, 8.014, -9.794, 8.014, -15.62, 9.45, -15.78, 9.45, -15.78, 8.333, -15.62, 8.333, 4.847, -7.957, 5.187, -7.895, 4.35, -7.399, 4.01, -7.461, -15.62, 7.23, -15.78, 7.23, -15.78, 6.925, -15.62, 6.925, -15.62, 8.333, -15.78, 8.333, -15.78, 7.23, -15.62, 7.23, -9.794, 8.014, -9.951, 8.014, -9.951, 6.925, -9.794, 6.925, 4.01, -7.461, 4.35, -7.399, 3.514, -6.924, 3.175, -6.986, -1.602, -8.627, -1.354, -8.735, -0.3077, -9.126, -0.5562, -9.017, -2.403, -9.084, -1.993, -9.262, -1.354, -8.735, -1.602, -8.627, 1.365, -8.932, 1.787, -8.77, 1.021, -8.284, 0.7651, -8.382, -7.446, 8.723, -7.602, 8.723, -7.575, 7.835, -7.48, 7.835, 7.749, 6.764, 7.654, 6.764, 7.654, 6.564, 7.749, 6.564, -7.48, 7.835, -7.575, 7.835, -7.579, 6.925, -7.484, 6.925, 7.749, 7.641, 7.654, 7.641, 7.654, 6.764, 7.749, 6.764, 0.7651, -8.382, 1.021, -8.284, -0.05174, -8.633, -0.3077, -8.732, 14.04, -8.109, 13.66, -8.054, 13.28, -8.501, 13.66, -8.581, -14.21, -7.916, -14.6, -7.956, -14.24, -8.443, -13.87, -8.377, 2.692, 14.84, 2.203, 14.84, 2.287, 13.2, 2.623, 13.2, 5.543, 7.87, 5.023, 7.87, 5.022, 7.355, 5.543, 7.355, 14.39, -11.12, 14.05, -11.24, 14.67, -14.39, 14.87, -14.32, -14.24, -8.443, -14.6, -7.956, -14.97, -10.09, -14.59, -10.24, 14.04, -8.109, 13.66, -8.581, 13.88, -10.39, 14.26, -10.26, 6.729, 11.76, 6.239, 11.76, 6.314, 9.943, 6.65, 9.943, -13.0, 6.925, -12.82, 6.925, -12.82, 8.456, -13.0, 8.456, 6.632, 9.225, 6.33, 9.225, 6.389, 6.564, 6.565, 6.564, 2.61, 12.44, 2.308, 12.44, 2.386, 9.641, 2.561, 9.641, -14.82, -11.08, -15.16, -10.95, -15.86, -14.13, -15.67, -14.2, 16.17, -15.51, 15.97, -15.58, 16.57, -16.62, 16.78, -16.55, -15.95, -14.43, -16.14, -14.36, -17.25, -15.26, -17.05, -15.34, 15.13, -14.56, 14.93, -14.63, 15.97, -15.58, 16.17, -15.51, 6.064, 6.966, 6.239, 6.966, 6.239, 8.535, 6.064, 8.535, 16.95, -16.85, 16.75, -16.92, 17.24, -17.76, 17.44, -17.69, 6.064, 8.535, 6.239, 8.535, 6.239, 9.729, 6.064, 9.729, -13.0, 8.456, -12.82, 8.456, -12.82, 9.602, -13.0, 9.602, -17.05, -15.34, -17.25, -15.26, -17.93, -16.28, -17.73, -16.36, -6.574, 8.579, -6.75, 8.579, -6.701, 6.925, -6.607, 6.925, -2.869, 6.925, -2.693, 6.925, -2.693, 7.884, -2.869, 7.884, -2.693, 6.925, -2.518, 6.925, -2.518, 7.845, -2.693, 7.845, -17.93, -16.66, -18.12, -16.58, -18.67, -17.4, -18.47, -17.48, -0.3512, 7.406, -0.4453, 7.406, -0.4453, 7.316, -0.3512, 7.316, -18.47, -17.48, -18.67, -17.4, -18.94, -19.25, -18.83, -19.29, 17.44, -17.69, 17.24, -17.76, 17.47, -19.59, 17.57, -19.55, -6.398, 8.516, -6.574, 8.516, -6.535, 6.925, -6.441, 6.925, -17.73, -16.36, -17.93, -16.28, -18.12, -16.58, -17.93, -16.66, 16.75, -16.92, 16.57, -16.62, 16.2, -17.78, 16.41, -17.81, 16.78, -16.55, 16.95, -16.85, 18.18, -17.2, 18.35, -17.08, 16.78, -16.55, 16.57, -16.62, 16.75, -16.92, 16.95, -16.85, -9.379, 8.35, -9.301, 8.35, -9.299, 8.991, -9.377, 8.991, 6.064, 9.729, 6.239, 9.729, 6.19, 11.6, 6.112, 11.6, -18.12, -16.58, -17.93, -16.28, -19.54, -16.75, -19.38, -16.88, -9.434, 6.925, -9.258, 6.925, -9.301, 8.35, -9.379, 8.35, -0.4109, 7.091, -0.4888, 7.091, -0.4887, 6.925, -0.4108, 6.925, 18.35, -17.08, 18.18, -17.2, 18.54, -17.75, 18.71, -17.63, -19.38, -16.88, -19.54, -16.75, -19.93, -17.28, -19.77, -17.41, 6.112, 11.6, 6.19, 11.6, 6.19, 12.27, 6.112, 12.27, 7.184, 8.769, 6.821, 8.768, 6.834, 8.472, 7.175, 8.474, 8.183, -16.63, 7.939, -16.54, 7.78, -16.81, 8.009, -16.89, -9.103, -16.61, -9.352, -16.69, -9.198, -16.96, -8.964, -16.89, -9.198, -16.96, -9.352, -16.69, -9.509, -17.52, -9.355, -17.79, -9.355, -17.79, -9.509, -17.52, -9.244, -18.66, -9.06, -18.67, -12.5, 9.577, -12.82, 9.577, -12.82, 8.813, -12.5, 8.812, 3.108, 9.39, 2.766, 9.39, 2.765, 8.681, 3.107, 8.681, 8.183, -16.63, 8.009, -16.89, 8.106, -17.73, 8.28, -17.47, -12.56, 7.908, -12.77, 7.908, -12.72, 6.925, -12.62, 6.925, 8.28, -17.47, 8.106, -17.73, 7.75, -18.6, 7.934, -18.6, 3.107, 8.681, 2.765, 8.681, 2.826, 7.565, 3.045, 7.565, -12.5, 8.812, -12.82, 8.813, -12.77, 7.908, -12.56, 7.908, -0.7764, 7.474, -0.877, 7.474, -0.8743, 7.39, -0.7797, 7.39, -9.06, -18.67, -9.244, -18.66, -8.844, -19.63, -8.76, -19.64, 7.934, -18.6, 7.75, -18.6, 7.381, -19.55, 7.466, -19.55, 3.045, 7.565, 2.826, 7.565, 2.885, 6.564, 2.986, 6.564, -9.122, 7.738, -9.215, 7.738, -9.212, 6.925, -9.119, 6.925, -8.907, 8.923, -9.083, 8.923, -9.041, 8.02, -8.949, 8.02, -17.73, -16.36, -17.93, -16.66, -17.65, -17.56, -17.44, -17.54, -9.083, 8.927, -9.258, 8.927, -9.215, 7.738, -9.122, 7.738, -8.949, 7.259, -9.042, 7.259, -9.022, 6.925, -8.971, 6.925, -8.949, 8.02, -9.041, 8.02, -9.042, 7.259, -8.949, 7.259, 16.41, -17.81, 16.2, -17.78, 16.24, -18.66, 16.44, -18.69, -17.44, -17.54, -17.65, -17.56, -17.75, -18.43, -17.54, -18.41, -1.012, 7.307, -0.961, 7.307, -0.9605, 7.43, -1.012, 7.43, 16.44, -18.69, 16.24, -18.66, 16.41, -19.08, 16.52, -19.09, -17.54, -18.41, -17.75, -18.43, -17.85, -18.83, -17.74, -18.82, -1.035, 6.925, -0.9418, 6.925, -0.961, 7.307, -1.012, 7.307, 13.06, -9.307, 12.71, -9.19, 12.41, -9.553, 12.74, -9.691, -13.34, -9.086, -13.7, -9.191, -13.41, -9.586, -13.07, -9.461, 3.67, 13.01, 3.181, 13.01, 3.181, 12.56, 3.671, 12.57, -7.602, 8.061, -8.123, 8.06, -8.123, 7.618, -7.602, 7.62, 5.543, 7.355, 5.022, 7.355, 5.021, 6.564, 5.542, 6.564, 3.67, 13.86, 3.181, 13.86, 3.181, 13.01, 3.67, 13.01, -13.87, -8.377, -14.24, -8.443, -13.7, -9.191, -13.34, -9.086, 13.66, -8.581, 13.28, -8.501, 12.71, -9.19, 13.06, -9.307, 9.477, -9.811, 9.468, -9.541, 8.756, -9.7, 8.763, -9.924, 6.064, 11.35, 5.543, 11.35, 5.543, 10.79, 6.064, 10.79, 11.72, -9.537, 11.82, -9.156, 11.82, -9.156, 11.72, -9.537, -12.45, -9.087, -12.37, -9.471, -11.94, -9.477, -11.9, -9.087, 5.952, 8.59, 5.655, 8.59, 5.655, 7.529, 5.952, 7.529, -10.13, -9.561, -10.16, -9.83, -9.452, -9.97, -9.429, -9.747, 5.983, 9.212, 5.623, 9.212, 5.655, 8.59, 5.952, 8.59, 9.477, -9.811, 8.763, -9.924, 8.072, -10.78, 8.439, -10.73, 7.493, -10.3, 7.485, -10.08, 6.651, -9.844, 6.575, -9.965, -9.951, 9.123, -10.25, 9.123, -10.25, 8.025, -9.951, 8.026, 8.763, -9.924, 8.756, -9.7, 7.485, -10.08, 7.493, -10.3, -9.429, -9.747, -9.452, -9.97, -8.21, -10.39, -8.187, -10.17, -0.5957, 7.304, -0.7565, 7.304, -0.7565, 7.171, -0.5957, 7.171, -8.187, -10.17, -8.21, -10.39, -7.269, -10.1, -7.336, -9.972, 5.952, 7.529, 5.655, 7.529, 5.723, 6.564, 5.884, 6.564, -9.951, 8.026, -10.25, 8.025, -10.18, 6.925, -10.02, 6.925, -1.035, 7.422, -1.442, 7.422, -1.42, 6.925, -1.06, 6.925, 6.007, 9.677, 5.6, 9.677, 5.623, 9.212, 5.983, 9.212, -10.65, -9.421, -10.68, -9.726, -10.16, -9.83, -10.13, -9.561, 10.01, -9.727, 9.999, -9.421, 9.468, -9.541, 9.477, -9.811, 11.29, -9.526, 11.27, -9.135, 10.53, -9.302, 10.54, -9.643, -11.9, -9.087, -11.94, -9.477, -11.21, -9.622, -11.17, -9.281, 6.064, 10.79, 5.543, 10.79, 5.576, 10.14, 6.031, 10.14, -7.602, 7.62, -8.123, 7.618, -8.09, 6.925, -7.635, 6.926, 10.54, -9.643, 10.53, -9.302, 9.999, -9.421, 10.01, -9.727, -11.17, -9.281, -11.21, -9.622, -10.68, -9.726, -10.65, -9.421, 6.031, 10.14, 5.576, 10.14, 5.6, 9.677, 6.007, 9.677, -10.25, 9.153, -10.65, 9.153, -10.63, 8.142, -10.28, 8.142, -8.823, -10.85, -9.185, -10.78, -8.292, -11.5, -7.93, -11.57, -8.123, 8.782, -8.419, 8.782, -8.348, 7.8, -8.196, 7.8, -9.452, -9.97, -10.16, -9.83, -9.185, -10.78, -8.823, -10.85, -9.434, 9.015, -9.794, 9.015, -9.706, 7.85, -9.521, 7.85, -0.7565, 7.268, -0.9418, 7.268, -0.9269, 6.925, -0.7743, 6.925, 8.439, -10.73, 8.072, -10.78, 7.129, -11.46, 7.496, -11.4, -8.196, 7.8, -8.348, 7.8, -8.352, 6.925, -8.199, 6.925, -9.521, 7.85, -9.706, 7.85, -9.705, 6.925, -9.52, 6.925, -10.28, 8.142, -10.63, 8.142, -10.55, 6.925, -10.35, 6.925, 10.54, -9.643, 10.01, -9.727, 9.362, -10.63, 9.823, -10.56, -10.68, -9.726, -11.21, -9.622, -10.56, -10.56, -10.1, -10.65, -11.04, 9.309, -11.49, 9.309, -11.46, 8.254, -11.07, 8.254, -0.5312, 7.171, -0.7565, 7.171, -0.7459, 6.925, -0.544, 6.925, -11.07, 8.254, -11.46, 8.254, -11.38, 6.925, -11.15, 6.925, -10.1, -10.65, -10.56, -10.56, -9.613, -11.71, -9.352, -11.76, 9.823, -10.56, 9.362, -10.63, 8.536, -11.7, 8.8, -11.66, -14.22, -6.195, -14.63, -6.017, -14.61, -6.987, -14.21, -7.056, 5.529, 12.37, 5.009, 12.04, 5.012, 11.34, 5.532, 11.5, 14.5, -3.218, 14.07, -3.372, 14.07, -3.372, 14.5, -3.218, 0.5652, 10.09, 0.07579, 10.1, 0.07511, 9.236, 0.5645, 9.233, 3.671, 10.23, 3.181, 10.23, 3.253, 9.321, 3.581, 9.321, -14.88, 8.312, -15.4, 8.312, -15.4, 7.846, -14.88, 7.845, 11.32, -11.78, 10.97, -11.65, 10.7, -12.07, 11.05, -12.2, -11.78, -11.61, -12.14, -11.72, -11.91, -12.16, -11.53, -12.04, 6.064, 6.564, 6.239, 6.564, 6.239, 6.966, 6.064, 6.966, 14.87, -14.32, 14.67, -14.39, 14.93, -14.63, 15.13, -14.56, -15.67, -14.2, -15.86, -14.13, -16.14, -14.36, -15.95, -14.43, 2.561, 9.641, 2.386, 9.641, 2.433, 8.063, 2.521, 8.063, 10.52, -13.04, 10.17, -12.91, 9.824, -13.48, 10.16, -13.6, -11.05, -12.89, -11.46, -13.02, -11.13, -13.59, -10.74, -13.47, 3.18, 13.37, 2.692, 13.37, 2.704, 12.75, 3.169, 12.75, -3.088, 7.978, -3.611, 7.978, -3.556, 6.929, -3.281, 6.925, -13.53, 9.705, -13.81, 9.702, -13.81, 8.658, -13.53, 8.661, -11.05, -12.89, -10.74, -13.47, -9.893, -13.63, -9.798, -13.36, -1.776, 7.742, -2.274, 7.742, -2.131, 6.925, -1.869, 6.928, 9.824, -13.48, 10.17, -12.91, 8.884, -13.32, 8.957, -13.59, -13.17, 9.645, -13.31, 9.638, -13.21, 6.925, -13.17, 6.925, 8.062, 10.94, 7.8, 10.95, 7.78, 9.814, 8.041, 9.809, 8.957, -13.59, 8.884, -13.32, 7.496, -14.06, 7.568, -14.33, -9.798, -13.36, -9.893, -13.63, -8.558, -14.42, -8.464, -14.16, -6.37, -15.49, -6.42, -15.64, -4.743, -16.28, -4.692, -16.14, 5.8, -15.23, 5.755, -15.05, 5.303, -15.31, 5.342, -15.46, -6.801, -15.22, -6.861, -15.39, -6.42, -15.64, -6.37, -15.49, -13.57, 7.283, -13.75, 7.282, -13.73, 6.925, -13.59, 6.926, -6.75, 8.579, -6.89, 8.581, -6.841, 6.926, -6.75, 6.925, -4.602, 8.323, -4.75, 8.322, -4.75, 6.925, -4.602, 6.926, -6.085, 8.376, -6.225, 8.377, -6.225, 6.925, -6.085, 6.925, 5.342, -15.46, 5.303, -15.31, 3.583, -15.89, 3.622, -16.04, -7.347, 7.009, -7.444, 7.008, -7.446, 6.925, -7.354, 6.925, 3.622, -16.04, 3.583, -15.89, 2.053, -17.21, 2.078, -17.31, -4.692, -16.14, -4.743, -16.28, -3.294, -17.61, -3.261, -17.51, -7.298, 8.636, -7.446, 8.634, -7.444, 7.008, -7.347, 7.009, -13.53, 8.661, -13.81, 8.658, -13.78, 8.042, -13.55, 8.044, -8.464, -14.16, -8.558, -14.42, -7.799, -14.85, -7.72, -14.63, 7.568, -14.33, 7.496, -14.06, 6.717, -14.5, 6.777, -14.73, 8.041, 9.809, 7.78, 9.814, 7.884, 8.901, 7.999, 8.898, -13.55, 8.044, -13.78, 8.042, -13.75, 7.282, -13.57, 7.283, -7.72, -14.63, -7.799, -14.85, -6.861, -15.39, -6.801, -15.22, 6.777, -14.73, 6.717, -14.5, 5.755, -15.05, 5.8, -15.23, -15.88, 10.8, -16.1, 10.81, -16.1, 10.03, -15.93, 10.03, 7.063, -15.17, 6.715, -15.34, 6.583, -16.41, 6.78, -16.31, 7.568, -14.33, 6.777, -14.73, 6.715, -15.34, 7.063, -15.17, -13.31, 9.644, -13.53, 9.631, -13.46, 9.045, -13.37, 9.051, -7.799, -14.85, -8.558, -14.42, -8.121, -15.28, -7.787, -15.47, 6.78, -16.31, 6.583, -16.41, 5.973, -17.41, 6.08, -17.43, 7.999, 8.898, 7.884, 8.901, 7.955, 7.797, 8.02, 7.796, -13.37, 9.051, -13.46, 9.045, -13.4, 8.015, -13.35, 8.019, -7.787, -15.47, -8.121, -15.28, -7.922, -16.43, -7.733, -16.53, -0.8052, 7.388, -0.8441, 7.388, -0.8377, 7.268, -0.8052, 7.268, 8.02, 7.796, 7.955, 7.797, 8.023, 6.564, 8.062, 6.564, -13.35, 8.019, -13.4, 8.015, -13.35, 6.925, -13.31, 6.925, -7.733, -16.53, -7.922, -16.43, -7.305, -17.57, -7.197, -17.55, -0.5483, 7.305, -0.5957, 7.306, -0.5885, 7.172, -0.5483, 7.171, -6.42, -15.64, -6.861, -15.39, -4.888, -18.13, -4.771, -18.1, -15.93, 10.03, -16.1, 10.03, -15.93, 6.925, -15.88, 6.926, 5.8, -15.23, 5.342, -15.46, 3.513, -17.86, 3.628, -17.9, -15.5, -15.82, -15.71, -15.76, -15.81, -17.35, -15.59, -17.41, -15.67, -14.2, -15.95, -14.43, -15.71, -15.76, -15.5, -15.82, -13.0, 9.609, -13.17, 9.609, -13.13, 8.337, -13.04, 8.337, 14.93, -14.63, 14.67, -14.39, 14.39, -15.99, 14.6, -15.94, -15.74, -17.69, -15.95, -17.63, -16.46, -18.64, -16.25, -18.7, 2.521, 8.063, 2.433, 8.063, 2.439, 6.564, 2.527, 6.564, -13.04, 8.337, -13.13, 8.337, -13.13, 6.925, -13.04, 6.925, 14.6, -15.94, 14.39, -15.99, 14.37, -17.58, 14.58, -17.53, -2.342, 7.806, -2.43, 7.806, -2.411, 6.925, -2.362, 6.925, -4.296, 7.196, -4.208, 7.196, -4.208, 8.163, -4.296, 8.163, -4.383, 7.21, -4.296, 7.21, -4.296, 8.227, -4.383, 8.227, 14.71, -17.82, 14.49, -17.87, 14.93, -18.9, 15.14, -18.85, -0.7565, 7.304, -0.7073, 7.304, -0.7073, 7.414, -0.7565, 7.413, 15.14, -18.85, 14.93, -18.9, 15.01, -19.87, 15.13, -19.85, -16.25, -18.7, -16.46, -18.64, -16.52, -19.64, -16.4, -19.67, -2.43, 7.815, -2.518, 7.815, -2.494, 6.925, -2.445, 6.925, 14.58, -17.53, 14.37, -17.58, 14.49, -17.87, 14.71, -17.82, -4.383, 6.925, -4.296, 6.925, -4.296, 7.21, -4.383, 7.21, -4.296, 6.925, -4.208, 6.925, -4.208, 7.196, -4.296, 7.196, -15.59, -17.41, -15.81, -17.35, -15.95, -17.63, -15.74, -17.69, -12.23, 9.551, -12.5, 9.321, -12.27, 8.07, -12.04, 8.045, -12.04, 8.045, -12.27, 8.07, -12.5, 6.94, -12.37, 6.925, -12.09, -13.06, -12.24, -12.76, -12.35, -13.85, -12.15, -13.94, 4.649, 13.43, 4.16, 13.43, 4.249, 12.61, 4.577, 12.61, 11.32, -11.78, 11.05, -12.2, 11.17, -13.1, 11.35, -12.82, -11.91, -12.16, -12.14, -11.72, -12.24, -12.76, -12.09, -13.06, 3.515, 8.373, 3.296, 8.373, 3.272, 6.564, 3.491, 6.564, 3.581, 9.321, 3.253, 9.321, 3.296, 8.373, 3.515, 8.373, 4.577, 12.61, 4.249, 12.61, 4.314, 11.79, 4.533, 11.79, 11.35, -12.82, 11.17, -13.1, 11.17, -13.98, 11.38, -13.9, 4.561, 9.318, 4.342, 9.314, 4.352, 8.311, 4.571, 8.315, 4.533, 11.79, 4.314, 11.79, 4.337, 9.876, 4.555, 9.88, 11.38, -13.9, 11.17, -13.98, 11.05, -15.98, 11.26, -15.91, -12.15, -13.94, -12.35, -13.85, -12.38, -15.85, -12.17, -15.94, -11.81, -17.71, -12.01, -17.62, -12.15, -18.29, -11.95, -18.37, 11.08, -16.45, 10.87, -16.53, 10.53, -17.51, 10.74, -17.43, -12.03, -16.49, -12.23, -16.4, -11.96, -17.39, -11.76, -17.48, -14.53, 10.42, -14.75, 10.42, -14.75, 9.442, -14.53, 9.444, -10.65, 8.639, -10.87, 8.637, -10.84, 6.925, -10.71, 6.926, -14.53, 9.252, -14.75, 9.251, -14.75, 8.693, -14.53, 8.695, -10.65, 9.242, -10.87, 9.24, -10.87, 8.637, -10.65, 8.639, 10.77, -17.66, 10.56, -17.74, 10.66, -18.41, 10.87, -18.33, -0.5483, 7.407, -0.676, 7.407, -0.676, 7.306, -0.5484, 7.308, 10.87, -18.33, 10.66, -18.41, 9.738, -19.98, 9.86, -19.94, -11.95, -18.37, -12.15, -18.29, -11.26, -19.93, -11.14, -19.98, -14.53, 8.695, -14.75, 8.693, -14.7, 6.925, -14.57, 6.926, 11.26, -15.91, 11.08, -16.45, 11.79, -17.06, 12.0, -16.92, -12.17, -15.94, -12.38, -15.85, -12.23, -16.4, -12.03, -16.49, 11.26, -15.91, 11.05, -15.98, 10.87, -16.53, 11.08, -16.45, 4.555, 9.88, 4.337, 9.876, 4.342, 9.314, 4.561, 9.318, 10.74, -17.43, 10.53, -17.51, 10.56, -17.74, 10.77, -17.66, 10.56, -17.74, 10.53, -17.51, 9.52, -18.2, 9.539, -18.33, -14.53, 9.444, -14.75, 9.442, -14.75, 9.251, -14.53, 9.252, -11.76, -17.48, -11.96, -17.39, -12.01, -17.62, -11.81, -17.71, -12.98, -16.98, -13.19, -16.84, -13.7, -18.6, -13.57, -18.69, -3.088, 6.925, -2.869, 6.925, -2.929, 7.956, -3.015, 7.956, -12.23, -16.4, -12.38, -15.85, -13.19, -16.84, -12.98, -16.98, -4.602, 6.925, -4.383, 6.925, -4.447, 8.236, -4.534, 8.236, -6.33, 7.046, -6.385, 7.046, -6.386, 6.925, -6.332, 6.925, -6.312, 8.483, -6.398, 8.483, -6.385, 7.046, -6.33, 7.046, -6.225, 8.429, -6.312, 8.429, -6.287, 6.925, -6.233, 6.925, 12.0, -16.92, 11.79, -17.06, 12.25, -18.78, 12.39, -18.7, -6.973, 7.727, -7.102, 7.727, -7.054, 6.925, -6.968, 6.925, -6.958, 8.603, -7.176, 8.603, -7.102, 7.727, -6.973, 7.727, -11.76, -17.48, -11.81, -17.71, -10.83, -18.34, -10.8, -18.21, 4.571, 8.315, 4.352, 8.311, 4.391, 7.412, 4.519, 7.414, -0.5312, 7.316, -0.4453, 7.318, -0.4453, 7.407, -0.5312, 7.406, -10.8, -18.21, -10.83, -18.34, -10.17, -19.0, -10.11, -18.94, 9.539, -18.33, 9.52, -18.2, 8.776, -18.9, 8.832, -18.96, 4.519, 7.414, 4.391, 7.412, 4.408, 6.564, 4.494, 6.565, -14.59, -10.24, -14.97, -10.09, -15.16, -10.95, -14.82, -11.08, 2.623, 13.2, 2.287, 13.2, 2.308, 12.44, 2.61, 12.44, 6.65, 9.943, 6.314, 9.943, 6.33, 9.225, 6.632, 9.225, 14.26, -10.26, 13.88, -10.39, 14.05, -11.24, 14.39, -11.12, 5.534, 10.64, 5.014, 10.64, 5.02, 8.818, 5.54, 8.818, -14.15, -3.546, -14.68, -3.056, -14.65, -5.003, -14.2, -5.287, 7.619, 10.53, 7.614, 9.589, 7.62, 7.6, 7.621, 8.559, 7.623, 11.46, 7.619, 10.53, 7.621, 8.559, 7.622, 9.518, 0.5638, 8.376, 0.07443, 8.376, 0.07294, 6.564, 0.5623, 6.564, 14.3, -5.09, 13.88, -5.168, 13.73, -7.065, 14.13, -7.074, -17.3, 7.435, -16.57, 7.266, -16.58, 8.711, -16.93, 8.791, -17.84, 7.241, -16.49, 6.925, -16.57, 7.266, -17.3, 7.435, 6.239, 11.76, 6.729, 11.76, 6.615, 12.18, 6.353, 12.18, 3.671, 6.564, 4.16, 6.564, 4.046, 7.071, 3.784, 7.071, 3.853, 9.89, 3.977, 9.89, 3.977, 11.31, 3.853, 11.31, 14.54, -7.258, 14.49, -7.812, 16.35, -8.053, 16.38, -7.791, 3.784, 7.071, 4.046, 7.071, 3.977, 9.212, 3.853, 9.212, -16.49, 6.925, -16.22, 6.925, -16.28, 8.938, -16.41, 8.938, -17.04, 10.21, -16.7, 10.13, -16.49, 11.84, -16.66, 11.88, -16.22, 6.925, -16.1, 6.925, -16.1, 8.344, -16.22, 8.343, -16.96, 9.248, -16.62, 9.168, -16.7, 10.13, -17.04, 10.21, 16.95, -7.982, 16.92, -8.244, 18.12, -8.645, 18.14, -8.383, -0.877, 7.392, -0.9417, 7.392, -0.9418, 7.268, -0.8771, 7.268, 18.14, -8.383, 18.12, -8.645, 20.39, -8.999, 20.4, -8.862, 3.853, 11.31, 3.977, 11.31, 3.948, 13.84, 3.883, 13.84, -16.22, 8.343, -16.1, 8.344, -16.13, 10.82, -16.19, 10.82, 16.38, -7.791, 16.35, -8.053, 16.92, -8.244, 16.95, -7.982, -16.93, 8.791, -16.58, 8.711, -16.62, 9.168, -16.96, 9.248, -16.41, 8.938, -16.28, 8.938, -16.3, 10.16, -16.38, 10.16, 3.853, 9.212, 3.977, 9.212, 3.977, 9.89, 3.853, 9.89, -17.62, 9.631, -17.64, 9.91, -18.35, 10.45, -18.33, 10.17, -14.88, 6.925, -14.75, 6.925, -14.78, 7.918, -14.85, 7.918, 16.92, -8.244, 16.35, -8.053, 17.17, -8.828, 17.52, -8.944, -16.93, 8.791, -16.96, 9.248, -17.64, 9.91, -17.62, 9.631, -2.274, 7.768, -2.342, 7.768, -2.33, 6.925, -2.287, 6.925, -16.38, 10.16, -16.3, 10.16, -16.3, 10.95, -16.38, 10.95, -14.85, 7.918, -14.78, 7.918, -14.78, 8.735, -14.85, 8.735, 17.52, -8.944, 17.17, -8.828, 17.61, -9.511, 17.95, -9.628, -0.5312, 6.925, -0.4888, 6.925, -0.4888, 7.155, -0.5312, 7.155, 17.9, -9.914, 17.59, -9.81, 17.53, -10.74, 17.73, -10.8, -18.72, 10.27, -18.74, 10.52, -19.93, 10.73, -19.92, 10.57, -3.615, 7.809, -3.682, 7.809, -3.667, 6.925, -3.624, 6.925, -3.611, 8.095, -3.687, 8.095, -3.682, 7.809, -3.615, 7.809, -18.33, 10.17, -18.35, 10.45, -18.74, 10.52, -18.72, 10.27, 17.95, -9.628, 17.61, -9.511, 17.59, -9.81, 17.9, -9.914, 17.95, -9.628, 17.9, -9.914, 18.55, -10.41, 18.73, -10.25, -6.945, 7.83, -6.896, 7.83, -6.902, 8.599, -6.932, 8.599, -14.85, 8.735, -14.78, 8.735, -14.79, 9.86, -14.84, 9.86, -6.958, 6.925, -6.89, 6.925, -6.896, 7.83, -6.945, 7.83, -18.74, 10.52, -18.35, 10.45, -18.86, 11.21, -19.13, 11.14, -0.8441, 7.39, -0.877, 7.39, -0.8751, 7.268, -0.8457, 7.268, -19.13, 11.14, -18.86, 11.21, -19.43, 11.71, -19.59, 11.67, 18.73, -10.25, 18.55, -10.41, 19.05, -10.91, 19.16, -10.82, -14.84, 9.86, -14.79, 9.86, -14.8, 10.61, -14.83, 10.61, -14.2, -5.287, -14.65, -5.003, -14.65, -5.003, -14.2, -5.287, 0.0, 0.0, 0.0, 0.0, 0.0, 0.0, 0.0, 0.0, 7.622, 9.518, 7.622, 8.503, 7.622, 8.503, 7.622, 9.518, -14.2, -5.287, -14.65, -5.003, -14.65, -5.003, -14.2, -5.287, 7.622, 9.518, 7.622, 8.503, 7.622, 8.503, 7.622, 9.518, 0.0, 0.0, 0.0, 0.0, 0.0, 0.0, 0.0, 0.0, 7.622, 9.518, 7.622, 8.503, 7.622, 8.503, 7.622, 9.518, -14.63, -6.017, -14.22, -6.195, -14.22, -6.195, -14.63, -6.017, 7.622, 9.518, 7.622, 8.503, 7.622, 8.503, 7.622, 9.518, -14.63, -6.017, -14.22, -6.195, -14.22, -6.195, -14.63, -6.017, -14.2, -5.287, -14.65, -5.003, -14.65, -5.003, -14.2, -5.287, 0.0, 0.0, 0.0, 0.0, 0.0, 0.0, 0.0, 0.0, -14.2, -5.287, -14.65, -5.003, -14.63, -6.017, -14.22, -6.195, -14.63, -6.017, -14.22, -6.195, -14.22, -6.195, -14.63, -6.017, -14.2, -5.287, -14.65, -5.003, -14.65, -5.003, -14.2, -5.287, 0.0, 0.0, 0.0, 0.0, 0.0, 0.0, 0.0, 0.0, 5.54, 8.818, 5.543, 7.87, 5.543, 7.87, 5.54, 8.818, 14.13, -7.074, 13.73, -7.065, 13.73, -7.065, 14.13, -7.074, 5.54, 8.818, 5.543, 7.87, 5.543, 7.87, 5.54, 8.818, 14.04, -8.109, 14.13, -7.074, 14.13, -7.074, 14.04, -8.109, 14.13, -7.074, 13.73, -7.065, 13.73, -7.065, 14.13, -7.074, 14.04, -8.109, 14.13, -7.074, 14.13, -7.074, 14.04, -8.109, 14.13, -7.074, 13.73, -7.065, 13.73, -7.065, 14.13, -7.074, 13.66, -8.054, 14.04, -8.109, 14.04, -8.109, 13.66, -8.054, 14.13, -7.074, 13.73, -7.065, 13.66, -8.054, 14.04, -8.109, 13.66, -8.054, 14.04, -8.109, 14.04, -8.109, 13.66, -8.054, 5.54, 8.818, 5.543, 7.87, 5.543, 7.87, 5.54, 8.818, 14.04, -8.109, 14.13, -7.074, 14.13, -7.074, 14.04, -8.109, -13.34, -9.086, -13.07, -9.461, -12.37, -9.471, -12.45, -9.087, 12.41, -9.553, 12.71, -9.19, 11.82, -9.156, 11.72, -9.537, 6.064, 12.26, 5.543, 12.26, 5.543, 11.35, 6.064, 11.35, -7.602, 8.771, -8.123, 8.77, -8.123, 8.06, -7.602, 8.061, 6.064, 11.35, 6.064, 10.79, 6.064, 10.79, 6.064, 11.35, -8.123, 7.618, -8.123, 8.06, -8.123, 8.06, -8.123, 7.618, 6.064, 11.35, 6.064, 10.79, 6.064, 10.79, 6.064, 11.35, 11.27, -9.135, 11.29, -9.526, 11.29, -9.526, 11.27, -9.135, 11.72, -9.537, 11.82, -9.156, 11.82, -9.156, 11.72, -9.537, 11.27, -9.135, 11.29, -9.526, 11.29, -9.526, 11.27, -9.135, 11.72, -9.537, 11.82, -9.156, 11.82, -9.156, 11.72, -9.537, -8.123, 7.618, -8.123, 8.06, -8.123, 8.06, -8.123, 7.618, -8.123, 7.618, -8.123, 8.06, -8.123, 8.06, -8.123, 7.618, 11.72, -9.537, 11.82, -9.156, 11.82, -9.156, 11.72, -9.537, 11.27, -9.135, 11.29, -9.526, 11.29, -9.526, 11.27, -9.135, 6.064, 11.35, 6.064, 10.79, 6.064, 10.79, 6.064, 11.35, 11.27, -9.135, 11.29, -9.525, 11.29, -9.526, 11.27, -9.135, -8.123, 7.618, -8.123, 7.618, -8.123, 7.618, -8.123, 7.618, 6.064, 10.79, 6.064, 10.79, 6.064, 10.79, 6.064, 10.79, 11.29, -9.526, 11.27, -9.135, 11.27, -9.135, 11.29, -9.526, 6.064, 10.79, 6.064, 10.79, 6.064, 10.79, 6.064, 10.79, -8.123, 7.618, -8.123, 7.618, -8.123, 7.618, -8.123, 7.618, 11.27, -9.135, 11.29, -9.526, 11.29, -9.525, 11.27, -9.135, -8.123, 7.618, -8.123, 8.06, -8.123, 8.06, -8.123, 7.618, 11.82, -9.156, 11.72, -9.537, 11.72, -9.537, 11.82, -9.156, 6.064, 11.35, 6.064, 10.79, 6.064, 10.79, 6.064, 11.35, 11.72, -9.537, 11.82, -9.156, 11.82, -9.156, 11.72, -9.537, 11.72, -9.537, 11.82, -9.156, 11.82, -9.156, 11.72, -9.537, -8.123, 8.06, -8.123, 8.06, -8.123, 8.06, -8.123, 8.06, 6.064, 11.35, 6.064, 11.35, 6.064, 11.35, 6.064, 11.35, 11.72, -9.537, 11.82, -9.156, 11.27, -9.135, 11.29, -9.526, -8.123, 7.618, -8.123, 8.06, -8.123, 8.06, -8.123, 7.618, 6.064, 11.35, 6.064, 10.79, 6.064, 10.79, 6.064, 11.35, 11.27, -9.135, 11.29, -9.526, 11.29, -9.526, 11.27, -9.135, 5.529, 12.37, 5.532, 11.5, 5.532, 11.5, 5.529, 12.37, 5.529, 12.37, 5.532, 11.5, 5.532, 11.5, 5.529, 12.37, 0.07511, 9.236, 0.07579, 10.1, 0.07579, 10.1, 0.07511, 9.236, 13.98, -4.27, 14.4, -4.154, 14.4, -4.154, 13.98, -4.27, 14.5, -3.218, 14.07, -3.372, 13.98, -4.27, 14.4, -4.154, 14.5, -3.218, 14.07, -3.372, 14.07, -3.372, 14.5, -3.218, 13.98, -4.27, 14.4, -4.154, 14.4, -4.154, 13.98, -4.27, 0.07511, 9.236, 0.07579, 10.1, 0.07579, 10.1, 0.07511, 9.236, -14.63, -6.017, -14.22, -6.195, -14.22, -6.195, -14.63, -6.017, 7.622, 9.518, 7.622, 8.503, 7.622, 8.503, 7.622, 9.518, -14.2, -5.287, -14.2, -5.287, -14.2, -5.287, -14.2, -5.287, -14.2, -5.287, -14.65, -5.003, -14.65, -5.003, -14.2, -5.287, -14.22, -6.195, -14.22, -6.195, -14.22, -6.195, -14.22, -6.195, -14.22, -6.195, -14.22, -6.195, -14.22, -6.195, -14.22, -6.195, 0.0, 0.0, 0.0, 0.0, 0.0, 0.0, 0.0, 0.0, 0.0, 0.0, 0.0, 0.0, 0.0, 0.0, 0.0, 0.0, 0.0, 0.0, 0.0, 0.0, -14.2, -5.287, 0.0, 0.0, 0.0, 0.0, 0.0, 0.0, 0.0, 0.0, 0.0, 0.0, 0.0, 0.0, 0.0, 0.0, 0.0, 0.0, 0.0, 0.0, -14.2, -5.287, -14.2, -5.287, -14.2, -5.287, -14.2, -5.287])
me_cube_001.materials.append(mat_material)
me_cube_001.update()

# ---- objects
ob_camera = bpy.data.objects.new('Camera', cam_camera)
ob_tree = bpy.data.objects.new('Tree', me_cube_001)
ob_sun = bpy.data.objects.new('Sun', light_sun)

# ---- transforms, parenting, visibility, modifiers, constraints
ob_camera.location = (7.359, -6.926, 4.958)
ob_camera.rotation_euler = (1.109, 0.0, 0.8149)
ob_camera.lock_rotations_4d = False
ob_camera.empty_display_type = 'ARROWS'
ob_camera.color = (0.0, 0.0, 0.0, 0.0)
ob_camera.display_type = 'WIRE'
ob_camera.lineart.crease_threshold = 0.0
ob_tree.location = (-0.2485, -5.566e-08, 0.4142)
ob_tree.scale = (0.5665, 0.5665, 0.5665)
ob_sun.location = (-11.44, -23.24, 29.13)
ob_sun.rotation_euler = (0.6519, -0.4011, -0.2913)

# ---- collection membership
col_collection.objects.link(ob_camera)
col_collection.objects.link(ob_tree)
col_collection.objects.link(ob_sun)

# ---- scene / render settings (as saved in the file)
scene.camera = ob_camera
scene.frame_start = 1; scene.frame_end = 250; scene.frame_set(1)
scene.render.engine = 'BLENDER_EEVEE_NEXT'
scene.cycles.sampling_pattern = 'TABULATED_SOBOL'
scene.eevee.ray_tracing_options.trace_max_roughness = 0.0
bpy.context.view_layer.update()
